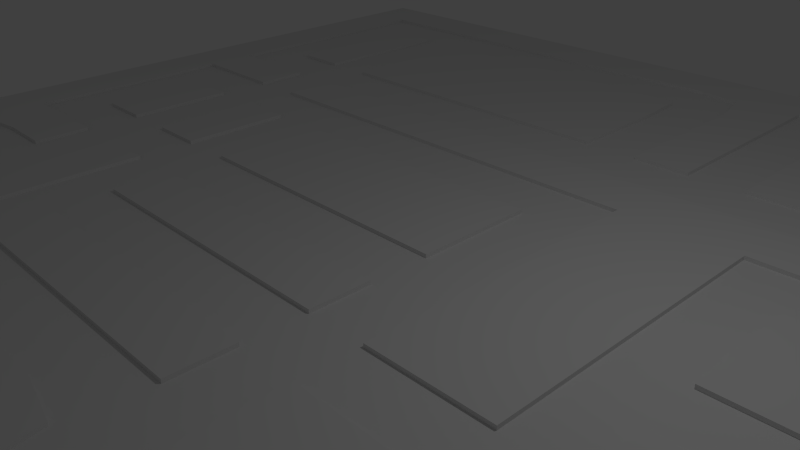 # Source: map.blend  (saved by Blender 2.76.0; exported with 4.5.12 LTS)
import bpy
from mathutils import Matrix  # noqa: F401  (used for matrix-valued properties, if any)

bpy.ops.wm.read_factory_settings(use_empty=True)
scene = bpy.context.scene
scene.name = 'Scene'

# ---- collections
col_collection_1 = bpy.data.collections.new('Collection 1'); scene.collection.children.link(col_collection_1)

# ---- materials (node trees are filled in below, after node groups)
mat_road_mat = bpy.data.materials.new('road Mat')
mat_road_mat.alpha_threshold = 0.0
mat_road_mat.use_transparent_shadow = False
mat_road_mat.roughness = 0.5
mat_road_mat.line_color = (0.0, 0.0, 0.0, 1.0)

# ---- material node trees

# ---- world
world_world = bpy.data.worlds.new('World'); scene.world = world_world
world_world.color = (0.05088, 0.05088, 0.05088)
world_world.use_sun_shadow = False
world_world.sun_shadow_jitter_overblur = 0.0
world_world.cycles.sampling_method = 'MANUAL'
world_world.cycles.sample_map_resolution = 256

# ---- cameras
cam_camera = bpy.data.cameras.new('Camera')
cam_camera.clip_end = 100.0
cam_camera.lens = 35.0
cam_camera.sensor_width = 32.0
cam_camera.sensor_height = 18.0
cam_camera.ortho_scale = 7.314
cam_camera.dof.focus_distance = 0.0
cam_camera.dof.aperture_fstop = 128.0

# ---- lights
light_lamp = bpy.data.lights.new('Lamp', 'POINT')
light_lamp.transmission_factor = 0.0
light_lamp.cutoff_distance = 30.0
light_lamp.energy = 100.0
light_lamp.shadow_buffer_clip_start = 1.001
light_lamp.shadow_soft_size = 0.1
light_lamp.shadow_maximum_resolution = 0.006
light_lamp.use_absolute_resolution = True
light_lamp.cycles.use_multiple_importance_sampling = False

# ---- meshes
me_cube = bpy.data.meshes.new('Cube')
me_cube.from_pydata([(10.0, -6.19, 0.0), (10.0, -7.143, 0.0), (10.0, -8.095, 0.0), (10.0, -9.048, 0.0), (10.0, 10.0, 0.0), (-10.0, 10.0, 0.0), (10.0, -10.0, 0.0), (-10.0, -10.0, 0.0), (10.0, -5.238, 0.0), (10.0, -4.286, 0.0), (10.0, -3.333, 0.0), (10.0, -2.381, 0.0), (10.0, -1.429, 0.0), (10.0, -0.4762, 0.0), (10.0, 0.4762, 0.0), (10.0, 1.429, 0.0), (10.0, 2.381, 0.0), (10.0, 3.333, 0.0), (10.0, 4.286, 0.0), (10.0, 5.238, 0.0), (10.0, 6.19, 0.0), (10.0, 7.143, 0.0), (10.0, 8.095, 0.0), (10.0, 9.048, 0.0), (-10.0, 9.048, 0.0), (-10.0, 8.095, 0.0), (-10.0, 7.143, 0.0), (-10.0, 6.19, 0.0), (-10.0, 5.238, 0.0), (-10.0, 4.286, 0.0), (-10.0, 3.333, 0.0), (-10.0, 2.381, 0.0), (-10.0, 1.429, 0.0), (-10.0, 0.4762, 0.0), (-10.0, -0.4762, 0.0), (-10.0, -1.429, 0.0), (-10.0, -2.381, 0.0), (-10.0, -3.333, 0.0), (-10.0, -4.286, 0.0), (-10.0, -5.238, 0.0), (-10.0, -6.19, 0.0), (-10.0, -7.143, 0.0), (-10.0, -8.095, 0.0), (-10.0, -9.048, 0.0), (9.048, 10.0, 0.0), (8.095, 10.0, 0.0), (7.143, 10.0, 0.0), (6.19, 10.0, 0.0), (5.238, 10.0, 0.0), (4.286, 10.0, 0.0), (3.333, 10.0, 0.0), (2.381, 10.0, 0.0), (1.429, 10.0, 0.0), (0.4762, 10.0, 0.0), (-0.4762, 10.0, 0.0), (-1.429, 10.0, 0.0), (-2.381, 10.0, 0.0), (-3.333, 10.0, 0.0), (-4.286, 10.0, 0.0), (-5.238, 10.0, 0.0), (-6.19, 10.0, 0.0), (-7.143, 10.0, 0.0), (-8.095, 10.0, 0.0), (-9.048, 10.0, 0.0), (-9.048, -10.0, 0.0), (-8.095, -10.0, 0.0), (-7.143, -10.0, 0.0), (-6.19, -10.0, 0.0), (-5.238, -10.0, 0.0), (-4.286, -10.0, 0.0), (-3.333, -10.0, 0.0), (-2.381, -10.0, 0.0), (-1.429, -10.0, 0.0), (-0.4762, -10.0, 0.0), (0.4762, -10.0, 0.0), (1.429, -10.0, 0.0), (2.381, -10.0, 0.0), (3.333, -10.0, 0.0), (4.286, -10.0, 0.0), (5.238, -10.0, 0.0), (6.19, -10.0, 0.0), (7.143, -10.0, 0.0), (8.095, -10.0, 0.0), (9.048, -10.0, 0.0), (9.048, -9.048, 0.0), (8.095, -9.048, 0.0), (7.143, -9.048, 0.0), (6.085, -8.856, 7.451e-09), (5.238, -9.048, 0.0), (4.286, -9.048, 0.0), (3.333, -9.048, 0.0), (2.381, -9.048, 0.0), (1.429, -9.048, 0.0), (0.4762, -9.048, 0.0), (-0.4762, -9.048, 0.0), (-1.429, -9.048, 0.0), (-2.381, -9.048, 0.0), (-3.333, -9.048, 0.0), (-4.286, -9.048, 0.0), (-5.238, -9.048, 0.0), (-6.19, -9.048, 0.0), (-7.143, -9.048, 0.0), (-8.095, -9.048, 0.0), (-9.048, -9.048, 0.0), (9.048, -8.095, 0.0), (8.095, -8.095, 0.0), (7.143, -8.095, 0.0), (6.19, -8.095, 0.0), (5.238, -8.095, 0.0), (4.286, -8.095, 0.0), (3.333, -8.095, 0.0), (2.381, -8.095, 0.0), (1.429, -8.095, 0.0), (0.4762, -8.095, 0.0), (-0.4762, -8.095, 0.0), (-1.429, -8.095, 0.0), (-2.381, -8.095, 0.0), (-3.333, -8.095, 0.0), (-4.286, -8.095, 0.0), (-5.238, -8.095, 0.0), (-6.19, -8.095, 0.0), (-7.143, -8.095, 0.0), (-8.095, -8.095, 0.0), (-9.048, -8.095, 0.0), (9.048, -7.143, 0.0), (8.095, -7.143, 0.0), (7.143, -7.143, 0.0), (6.19, -7.143, 0.0), (5.238, -7.143, 0.0), (4.286, -7.143, 0.0), (3.333, -7.143, 0.0), (2.381, -7.143, 0.0), (1.429, -7.143, 0.0), (0.4762, -7.143, 0.0), (-0.4762, -7.143, 0.0), (-1.429, -7.143, 0.0), (-2.381, -7.143, 0.0), (-3.333, -7.143, 0.0), (-4.286, -7.143, 0.0), (-5.238, -7.143, 0.0), (-6.19, -7.143, 0.0), (-7.143, -7.143, 0.0), (-8.095, -7.143, 0.0), (-9.048, -7.143, 0.0), (9.048, -6.19, 0.0), (8.095, -6.19, 0.0), (7.143, -6.19, 0.0), (6.19, -6.19, 0.0), (5.238, -6.19, 0.0), (4.286, -6.19, 0.0), (3.333, -6.19, 0.0), (2.381, -6.19, 0.0), (1.429, -6.19, 0.0), (0.3574, -6.059, 7.451e-09), (-0.4762, -6.19, 0.0), (-1.429, -6.19, 0.0), (-2.381, -6.19, 0.0), (-3.333, -6.19, 0.0), (-4.124, -6.007, 0.0), (-5.238, -6.19, 0.0), (-6.19, -6.19, 0.0), (-7.143, -6.19, 0.0), (-8.095, -6.19, 0.0), (-9.048, -6.19, 0.0), (9.048, -5.238, 0.0), (8.095, -5.238, 0.0), (7.143, -5.238, 0.0), (6.19, -5.238, 0.0), (5.238, -5.238, 0.0), (4.286, -5.238, 0.0), (3.333, -5.238, 0.0), (2.381, -5.238, 0.0), (1.429, -5.238, 0.0), (0.4762, -5.238, 0.0), (-0.4762, -5.238, 0.0), (-1.429, -5.238, 0.0), (-2.381, -5.238, 0.0), (-3.333, -5.238, 0.0), (-4.286, -5.238, 0.0), (-5.238, -5.238, 0.0), (-6.19, -5.238, 0.0), (-7.143, -5.238, 0.0), (-8.095, -5.238, 0.0), (-9.048, -5.238, 0.0), (9.048, -4.286, 0.0), (8.095, -4.286, 0.0), (7.143, -4.286, 0.0), (6.19, -4.286, 0.0), (5.238, -4.286, 0.0), (4.286, -4.286, 0.0), (3.333, -4.286, 0.0), (2.381, -4.286, 0.0), (1.429, -4.286, 0.0), (0.3168, -4.448, 7.451e-09), (-0.4762, -4.286, 0.0), (-1.429, -4.286, 0.0), (-2.381, -4.286, 0.0), (-3.333, -4.286, 0.0), (-4.106, -4.461, 0.0), (-5.238, -4.286, 0.0), (-6.19, -4.286, 0.0), (-7.143, -4.286, 0.0), (-8.095, -4.286, 0.0), (-9.048, -4.286, 0.0), (9.048, -3.333, 0.0), (8.095, -3.333, 0.0), (7.143, -3.333, 0.0), (6.19, -3.333, 0.0), (5.238, -3.333, 0.0), (4.286, -3.333, 0.0), (3.333, -3.333, 0.0), (2.381, -3.333, 0.0), (1.429, -3.333, 0.0), (0.4762, -3.333, 0.0), (-0.4762, -3.333, 0.0), (-1.429, -3.333, 0.0), (-2.381, -3.333, 0.0), (-3.333, -3.333, 0.0), (-4.286, -3.333, 0.0), (-5.238, -3.333, 0.0), (-6.19, -3.333, 0.0), (-7.143, -3.333, 0.0), (-8.095, -3.333, 0.0), (-9.048, -3.333, 0.0), (9.048, -2.381, 0.0), (8.095, -2.381, 0.0), (7.143, -2.381, 0.0), (6.19, -2.381, 0.0), (5.238, -2.381, 0.0), (4.286, -2.381, 0.0), (3.333, -2.381, 0.0), (2.381, -2.381, 0.0), (1.429, -2.381, 0.0), (0.4762, -2.381, 0.0), (-0.4762, -2.381, 0.0), (-1.429, -2.381, 0.0), (-2.381, -2.381, 0.0), (-3.333, -2.381, 0.0), (-4.286, -2.381, 0.0), (-5.238, -2.381, 0.0), (-6.19, -2.381, 0.0), (-7.143, -2.381, 0.0), (-8.095, -2.381, 0.0), (-9.048, -2.381, 0.0), (9.048, -1.429, 0.0), (8.095, -1.429, 0.0), (7.143, -1.429, 0.0), (6.19, -1.429, 0.0), (5.238, -1.429, 0.0), (4.286, -1.429, 0.0), (3.333, -1.429, 0.0), (2.381, -1.429, 0.0), (1.429, -1.429, 0.0), (0.4762, -1.429, 0.0), (-0.4762, -1.429, 0.0), (-1.429, -1.429, 0.0), (-2.381, -1.429, 0.0), (-3.333, -1.429, 0.0), (-4.286, -1.429, 0.0), (-5.238, -1.429, 0.0), (-6.19, -1.429, 0.0), (-7.143, -1.429, 0.0), (-8.095, -1.429, 0.0), (-8.876, -1.552, 0.0), (9.048, -0.4762, 0.0), (8.095, -0.4762, 0.0), (7.143, -0.4762, 0.0), (6.19, -0.4762, 0.0), (5.238, -0.4762, 0.0), (4.286, -0.4762, 0.0), (3.333, -0.4762, 0.0), (2.381, -0.4762, 0.0), (1.429, -0.4762, 0.0), (0.4762, -0.4762, 0.0), (-0.4762, -0.4762, 0.0), (-1.429, -0.4762, 0.0), (-2.381, -0.4762, 0.0), (-3.333, -0.4762, 0.0), (-4.286, -0.4762, 0.0), (-5.238, -0.4762, 0.0), (-6.19, -0.4762, 0.0), (-7.143, -0.4762, 0.0), (-8.095, -0.4762, 0.0), (-9.048, -0.4762, 0.0), (9.048, 0.4762, 0.0), (8.095, 0.4762, 0.0), (7.143, 0.4762, 0.0), (6.19, 0.4762, 0.0), (5.238, 0.4762, 0.0), (4.286, 0.4762, 0.0), (3.333, 0.4762, 0.0), (2.381, 0.4762, 0.0), (1.429, 0.4762, 0.0), (0.4762, 0.4762, 0.0), (-0.4762, 0.4762, 0.0), (-1.429, 0.4762, 0.0), (-2.381, 0.4762, 0.0), (-3.333, 0.4762, 0.0), (-4.286, 0.4762, 0.0), (-5.238, 0.4762, 0.0), (-6.19, 0.4762, 0.0), (-7.143, 0.4762, 0.0), (-8.095, 0.4762, 0.0), (-9.048, 0.4762, 0.0), (9.048, 1.429, 0.0), (8.095, 1.429, 0.0), (7.143, 1.429, 0.0), (6.19, 1.429, 0.0), (5.238, 1.429, 0.0), (4.286, 1.429, 0.0), (3.333, 1.429, 0.0), (2.381, 1.429, 0.0), (1.429, 1.429, 0.0), (0.4762, 1.429, 0.0), (-0.4762, 1.429, 0.0), (-1.429, 1.429, 0.0), (-2.381, 1.429, 0.0), (-3.333, 1.429, 0.0), (-4.286, 1.429, 0.0), (-5.238, 1.429, 0.0), (-6.19, 1.429, 0.0), (-7.143, 1.429, 0.0), (-8.095, 1.429, 0.0), (-9.048, 1.429, 0.0), (9.048, 2.381, 0.0), (8.095, 2.381, 0.0), (7.143, 2.381, 0.0), (6.19, 2.381, 0.0), (5.238, 2.381, 0.0), (4.286, 2.381, 0.0), (3.333, 2.381, 0.0), (2.381, 2.381, 0.0), (1.429, 2.381, 0.0), (0.4762, 2.381, 0.0), (-0.4762, 2.381, 0.0), (-1.429, 2.381, 0.0), (-2.381, 2.381, 0.0), (-3.333, 2.381, 0.0), (-4.286, 2.381, 0.0), (-5.238, 2.381, 0.0), (-6.19, 2.381, 0.0), (-7.143, 2.381, 0.0), (-8.095, 2.381, 0.0), (-9.048, 2.381, 0.0), (9.048, 3.333, 0.0), (8.095, 3.333, 0.0), (7.143, 3.333, 0.0), (6.19, 3.333, 0.0), (5.238, 3.333, 0.0), (4.286, 3.333, 0.0), (3.333, 3.333, 0.0), (2.381, 3.333, 0.0), (1.429, 3.333, 0.0), (0.4762, 3.333, 0.0), (-0.4762, 3.333, 0.0), (-1.429, 3.333, 0.0), (-2.381, 3.333, 0.0), (-3.333, 3.333, 0.0), (-4.286, 3.333, 0.0), (-5.238, 3.333, 0.0), (-6.19, 3.333, 0.0), (-7.143, 3.333, 0.0), (-8.095, 3.333, 0.0), (-9.048, 3.333, 0.0), (9.048, 4.286, 0.0), (8.095, 4.286, 0.0), (7.143, 4.286, 0.0), (6.19, 4.286, 0.0), (5.238, 4.286, 0.0), (4.286, 4.286, 0.0), (3.333, 4.286, 0.0), (2.381, 4.286, 0.0), (1.429, 4.286, 0.0), (0.4762, 4.286, 0.0), (-0.4762, 4.286, 0.0), (-1.429, 4.286, 0.0), (-2.381, 4.286, 0.0), (-3.333, 4.286, 0.0), (-4.286, 4.286, 0.0), (-5.238, 4.286, 0.0), (-6.19, 4.286, 0.0), (-7.143, 4.286, 0.0), (-8.095, 4.286, 0.0), (-9.048, 4.286, 0.0), (9.048, 5.238, 0.0), (8.095, 5.238, 0.0), (7.143, 5.238, 0.0), (6.19, 5.238, 0.0), (5.238, 5.238, 0.0), (4.286, 5.238, 0.0), (3.333, 5.238, 0.0), (2.381, 5.238, 0.0), (1.429, 5.238, 0.0), (0.4762, 5.238, 0.0), (-0.4762, 5.238, 0.0), (-1.429, 5.238, 0.0), (-2.381, 5.238, 0.0), (-3.333, 5.238, 0.0), (-4.286, 5.238, 0.0), (-5.238, 5.238, 0.0), (-6.19, 5.238, 0.0), (-7.143, 5.238, 0.0), (-8.095, 5.238, 0.0), (-9.048, 5.238, 0.0), (9.048, 6.19, 0.0), (8.095, 6.19, 0.0), (7.143, 6.19, 0.0), (6.19, 6.19, 0.0), (5.238, 6.19, 0.0), (4.286, 6.19, 0.0), (3.333, 6.19, 0.0), (2.381, 6.19, 0.0), (1.429, 6.19, 0.0), (0.4762, 6.19, 0.0), (-0.4762, 6.19, 0.0), (-1.429, 6.19, 0.0), (-2.381, 6.19, 0.0), (-3.333, 6.19, 0.0), (-4.286, 6.19, 0.0), (-5.238, 6.19, 0.0), (-6.19, 6.19, 0.0), (-7.143, 6.19, 0.0), (-8.095, 6.19, 0.0), (-9.048, 6.19, 0.0), (9.048, 7.143, 0.0), (8.095, 7.143, 0.0), (7.143, 7.143, 0.0), (6.19, 7.143, 0.0), (5.238, 7.143, 0.0), (4.286, 7.143, 0.0), (3.333, 7.143, 0.0), (2.381, 7.143, 0.0), (1.429, 7.143, 0.0), (0.4762, 7.143, 0.0), (-0.4762, 7.143, 0.0), (-1.429, 7.143, 0.0), (-2.381, 7.143, 0.0), (-3.333, 7.143, 0.0), (-4.286, 7.143, 0.0), (-5.238, 7.143, 0.0), (-6.19, 7.143, 0.0), (-7.143, 7.143, 0.0), (-8.095, 7.143, 0.0), (-9.048, 7.143, 0.0), (9.048, 8.095, 0.0), (8.095, 8.095, 0.0), (7.143, 8.095, 0.0), (6.19, 8.095, 0.0), (5.238, 8.095, 0.0), (4.286, 8.095, 0.0), (3.333, 8.095, 0.0), (2.381, 8.095, 0.0), (1.429, 8.095, 0.0), (0.4762, 8.095, 0.0), (-0.5408, 8.047, 0.0), (-1.429, 8.095, 0.0), (-2.381, 8.095, 0.0), (-3.333, 8.095, 0.0), (-4.286, 8.095, 0.0), (-5.238, 8.095, 0.0), (-6.19, 8.095, 0.0), (-7.143, 8.095, 0.0), (-8.095, 8.095, 0.0), (-9.048, 8.095, 0.0), (9.048, 9.048, 0.0), (8.095, 9.048, 0.0), (7.143, 9.048, 0.0), (6.19, 9.048, 0.0), (5.238, 9.048, 0.0), (4.286, 9.048, 0.0), (3.333, 9.048, 0.0), (2.381, 9.048, 0.0), (1.429, 9.048, 0.0), (0.3072, 8.88, 0.0), (-0.4762, 9.048, 0.0), (-1.429, 9.048, 0.0), (-2.381, 9.048, 0.0), (-3.333, 9.048, 0.0), (-4.286, 9.048, 0.0), (-5.238, 9.048, 0.0), (-6.19, 9.048, 0.0), (-7.143, 9.048, 0.0), (-8.095, 9.048, 0.0), (-9.048, 9.048, 0.0), (6.085, -8.856, -0.06162), (5.238, -9.048, -0.06162), (4.286, -9.048, -0.06162), (3.333, -9.048, -0.06162), (2.381, -9.048, -0.06162), (1.429, -9.048, -0.06162), (0.4762, -9.048, -0.06162), (-0.4762, -9.048, -0.06162), (-1.429, -9.048, -0.06162), (-2.381, -9.048, -0.06162), (-3.333, -9.048, -0.06162), (-4.286, -9.048, -0.06162), (-5.238, -9.048, -0.06162), (6.19, -8.095, -0.06162), (5.238, -8.095, -0.06162), (4.286, -8.095, -0.06162), (3.333, -8.095, -0.06162), (2.381, -8.095, -0.06162), (1.429, -8.095, -0.06162), (0.4762, -8.095, -0.06162), (-0.4762, -8.095, -0.06162), (-1.429, -8.095, -0.06162), (-2.381, -8.095, -0.06162), (-3.333, -8.095, -0.06162), (-4.286, -8.095, -0.06162), (-5.238, -8.095, -0.06162), (9.048, -7.143, -0.06162), (8.095, -7.143, -0.06162), (7.143, -7.143, -0.06162), (6.19, -7.143, -0.06162), (5.238, -7.143, -0.06162), (4.286, -7.143, -0.06162), (3.333, -7.143, -0.06162), (1.429, -7.143, -0.06162), (0.4762, -7.143, -0.06162), (-0.4762, -7.143, -0.06162), (-1.429, -7.143, -0.06162), (-2.381, -7.143, -0.06162), (-3.333, -7.143, -0.06162), (-4.286, -7.143, -0.06162), (-5.238, -7.143, -0.06162), (-6.19, -7.143, -0.06162), (-7.143, -7.143, -0.06162), (9.048, -6.19, -0.06162), (8.095, -6.19, -0.06162), (7.143, -6.19, -0.06162), (6.19, -6.19, -0.06162), (5.238, -6.19, -0.06162), (4.286, -6.19, -0.06162), (3.333, -6.19, -0.06162), (1.429, -6.19, -0.06162), (0.3574, -6.059, -0.06162), (-0.4762, -6.19, -0.06162), (-1.429, -6.19, -0.06162), (-2.381, -6.19, -0.06162), (-3.333, -6.19, -0.06162), (-4.124, -6.007, -0.06162), (-5.238, -6.19, -0.06162), (-6.19, -6.19, -0.06162), (-7.143, -6.19, -0.06162), (9.048, -5.238, -0.06162), (8.095, -5.238, -0.06162), (4.286, -5.238, -0.06162), (3.333, -5.238, -0.06162), (1.429, -5.238, -0.06162), (0.4762, -5.238, -0.06162), (-4.286, -5.238, -0.06162), (-5.238, -5.238, -0.06162), (-6.19, -5.238, -0.06162), (-7.143, -5.238, -0.06162), (-8.095, -5.238, -0.06162), (-9.048, -5.238, -0.06162), (9.048, -4.286, -0.06162), (8.095, -4.286, -0.06162), (7.143, -4.286, -0.06162), (6.19, -4.286, -0.06162), (5.238, -4.286, -0.06162), (4.286, -4.286, -0.06162), (3.333, -4.286, -0.06162), (1.429, -4.286, -0.06162), (0.3168, -4.448, -0.06162), (-0.4762, -4.286, -0.06162), (-1.429, -4.286, -0.06162), (-2.381, -4.286, -0.06162), (-3.333, -4.286, -0.06162), (-4.106, -4.461, -0.06162), (-5.238, -4.286, -0.06162), (-6.19, -4.286, -0.06162), (-7.143, -4.286, -0.06162), (-8.095, -4.286, -0.06162), (-9.048, -4.286, -0.06162), (9.048, -3.333, -0.06162), (8.095, -3.333, -0.06162), (7.143, -3.333, -0.06162), (6.19, -3.333, -0.06162), (5.238, -3.333, -0.06162), (4.286, -3.333, -0.06162), (3.333, -3.333, -0.06162), (1.429, -3.333, -0.06162), (0.4762, -3.333, -0.06162), (-0.4762, -3.333, -0.06162), (-1.429, -3.333, -0.06162), (-2.381, -3.333, -0.06162), (-3.333, -3.333, -0.06162), (-4.286, -3.333, -0.06162), (-5.238, -3.333, -0.06162), (-6.19, -3.333, -0.06162), (-7.143, -3.333, -0.06162), (-8.095, -3.333, -0.06162), (-9.048, -3.333, -0.06162), (9.048, -2.381, -0.06162), (8.095, -2.381, -0.06162), (7.143, -2.381, -0.06162), (6.19, -2.381, -0.06162), (5.238, -2.381, -0.06162), (4.286, -2.381, -0.06162), (3.333, -2.381, -0.06162), (2.381, -2.381, -0.06162), (1.429, -2.381, -0.06162), (0.4762, -2.381, -0.06162), (-0.4762, -2.381, -0.06162), (-1.429, -2.381, -0.06162), (-2.381, -2.381, -0.06162), (-3.333, -2.381, -0.06162), (-4.286, -2.381, -0.06162), (-5.238, -2.381, -0.06162), (-6.19, -2.381, -0.06162), (-7.143, -2.381, -0.06162), (-8.095, -2.381, -0.06162), (-9.048, -2.381, -0.06162), (9.048, -1.429, -0.06162), (8.095, -1.429, -0.06162), (7.143, -1.429, -0.06162), (6.19, -1.429, -0.06162), (5.238, -1.429, -0.06162), (4.286, -1.429, -0.06162), (3.333, -1.429, -0.06162), (2.381, -1.429, -0.06162), (1.429, -1.429, -0.06162), (0.4762, -1.429, -0.06162), (-0.4762, -1.429, -0.06162), (-1.429, -1.429, -0.06162), (-2.381, -1.429, -0.06162), (-3.333, -1.429, -0.06162), (-4.286, -1.429, -0.06162), (-5.238, -1.429, -0.06162), (-6.19, -1.429, -0.06162), (-7.143, -1.429, -0.06162), (-8.095, -1.429, -0.06162), (-8.876, -1.552, -0.06162), (9.048, -0.4762, -0.06162), (8.095, -0.4762, -0.06162), (7.143, -0.4762, -0.06162), (6.19, -0.4762, -0.06162), (5.238, -0.4762, -0.06162), (4.286, -0.4762, -0.06162), (3.333, -0.4762, -0.06162), (1.429, -0.4762, -0.06162), (0.4762, -0.4762, -0.06162), (-0.4762, -0.4762, -0.06162), (-1.429, -0.4762, -0.06162), (-2.381, -0.4762, -0.06162), (-3.333, -0.4762, -0.06162), (-4.286, -0.4762, -0.06162), (-5.238, -0.4762, -0.06162), (-6.19, -0.4762, -0.06162), (-7.143, -0.4762, -0.06162), (-8.095, -0.4762, -0.06162), (-9.048, -0.4762, -0.06162), (9.048, 0.4762, -0.06162), (8.095, 0.4762, -0.06162), (7.143, 0.4762, -0.06162), (6.19, 0.4762, -0.06162), (5.238, 0.4762, -0.06162), (4.286, 0.4762, -0.06162), (3.333, 0.4762, -0.06162), (1.429, 0.4762, -0.06162), (0.4762, 0.4762, -0.06162), (-0.4762, 0.4762, -0.06162), (-1.429, 0.4762, -0.06162), (-2.381, 0.4762, -0.06162), (-3.333, 0.4762, -0.06162), (-4.286, 0.4762, -0.06162), (-5.238, 0.4762, -0.06162), (-6.19, 0.4762, -0.06162), (-7.143, 0.4762, -0.06162), (-8.095, 0.4762, -0.06162), (-9.048, 0.4762, -0.06162), (9.048, 1.429, -0.06162), (8.095, 1.429, -0.06162), (4.286, 1.429, -0.06162), (3.333, 1.429, -0.06162), (1.429, 1.429, -0.06162), (0.4762, 1.429, -0.06162), (-4.286, 1.429, -0.06162), (-5.238, 1.429, -0.06162), (-6.19, 1.429, -0.06162), (-7.143, 1.429, -0.06162), (-8.095, 1.429, -0.06162), (-9.048, 1.429, -0.06162), (9.048, 2.381, -0.06162), (8.095, 2.381, -0.06162), (7.143, 2.381, -0.06162), (6.19, 2.381, -0.06162), (5.238, 2.381, -0.06162), (4.286, 2.381, -0.06162), (3.333, 2.381, -0.06162), (1.429, 2.381, -0.06162), (0.4762, 2.381, -0.06162), (-0.4762, 2.381, -0.06162), (-1.429, 2.381, -0.06162), (-2.381, 2.381, -0.06162), (-3.333, 2.381, -0.06162), (-4.286, 2.381, -0.06162), (-5.238, 2.381, -0.06162), (-6.19, 2.381, -0.06162), (-7.143, 2.381, -0.06162), (-8.095, 2.381, -0.06162), (-9.048, 2.381, -0.06162), (9.048, 3.333, -0.06162), (8.095, 3.333, -0.06162), (7.143, 3.333, -0.06162), (6.19, 3.333, -0.06162), (5.238, 3.333, -0.06162), (4.286, 3.333, -0.06162), (3.333, 3.333, -0.06162), (1.429, 3.333, -0.06162), (0.4762, 3.333, -0.06162), (-0.4762, 3.333, -0.06162), (-1.429, 3.333, -0.06162), (-2.381, 3.333, -0.06162), (-3.333, 3.333, -0.06162), (-4.286, 3.333, -0.06162), (-5.238, 3.333, -0.06162), (-6.19, 3.333, -0.06162), (-7.143, 3.333, -0.06162), (-8.095, 3.333, -0.06162), (-9.048, 3.333, -0.06162), (9.048, 4.286, -0.06162), (8.095, 4.286, -0.06162), (7.143, 4.286, -0.06162), (6.19, 4.286, -0.06162), (5.238, 4.286, -0.06162), (4.286, 4.286, -0.06162), (3.333, 4.286, -0.06162), (2.381, 4.286, -0.06162), (1.429, 4.286, -0.06162), (0.4762, 4.286, -0.06162), (-0.4762, 4.286, -0.06162), (-1.429, 4.286, -0.06162), (-2.381, 4.286, -0.06162), (-3.333, 4.286, -0.06162), (-4.286, 4.286, -0.06162), (-5.238, 4.286, -0.06162), (-6.19, 4.286, -0.06162), (-7.143, 4.286, -0.06162), (-8.095, 4.286, -0.06162), (-9.048, 4.286, -0.06162), (9.048, 5.238, -0.06162), (8.095, 5.238, -0.06162), (7.143, 5.238, -0.06162), (6.19, 5.238, -0.06162), (5.238, 5.238, -0.06162), (4.286, 5.238, -0.06162), (3.333, 5.238, -0.06162), (2.381, 5.238, -0.06162), (1.429, 5.238, -0.06162), (0.4762, 5.238, -0.06162), (-0.4762, 5.238, -0.06162), (-1.429, 5.238, -0.06162), (-2.381, 5.238, -0.06162), (-3.333, 5.238, -0.06162), (-4.286, 5.238, -0.06162), (-5.238, 5.238, -0.06162), (-6.19, 5.238, -0.06162), (-7.143, 5.238, -0.06162), (-8.095, 5.238, -0.06162), (-9.048, 5.238, -0.06162), (9.048, 6.19, -0.06162), (8.095, 6.19, -0.06162), (7.143, 6.19, -0.06162), (6.19, 6.19, -0.06162), (5.238, 6.19, -0.06162), (4.286, 6.19, -0.06162), (3.333, 6.19, -0.06162), (2.381, 6.19, -0.06162), (1.429, 6.19, -0.06162), (0.4762, 6.19, -0.06162), (-0.4762, 6.19, -0.06162), (-6.19, 6.19, -0.06162), (-7.143, 6.19, -0.06162), (-8.095, 6.19, -0.06162), (-9.048, 6.19, -0.06162), (9.048, 7.143, -0.06162), (8.095, 7.143, -0.06162), (7.143, 7.143, -0.06162), (6.19, 7.143, -0.06162), (5.238, 7.143, -0.06162), (4.286, 7.143, -0.06162), (3.333, 7.143, -0.06162), (2.381, 7.143, -0.06162), (1.429, 7.143, -0.06162), (0.4762, 7.143, -0.06162), (-0.4762, 7.143, -0.06162), (-6.19, 7.143, -0.06162), (-7.143, 7.143, -0.06162), (-8.095, 7.143, -0.06162), (-9.048, 7.143, -0.06162), (9.048, 8.095, -0.06162), (8.095, 8.095, -0.06162), (7.143, 8.095, -0.06162), (6.19, 8.095, -0.06162), (5.238, 8.095, -0.06162), (4.286, 8.095, -0.06162), (3.333, 8.095, -0.06162), (2.381, 8.095, -0.06162), (1.429, 8.095, -0.06162), (0.4762, 8.095, -0.06162), (-0.5408, 8.047, -0.06162), (-1.429, 8.095, -0.06162), (-2.381, 8.095, -0.06162), (-3.333, 8.095, -0.06162), (-4.286, 8.095, -0.06162), (-5.238, 8.095, -0.06162), (-6.19, 8.095, -0.06162), (-7.143, 8.095, -0.06162), (-8.095, 8.095, -0.06162), (-9.048, 8.095, -0.06162), (9.048, 9.048, -0.06162), (8.095, 9.048, -0.06162), (7.143, 9.048, -0.06162), (6.19, 9.048, -0.06162), (5.238, 9.048, -0.06162), (4.286, 9.048, -0.06162), (3.333, 9.048, -0.06162), (2.381, 9.048, -0.06162), (1.429, 9.048, -0.06162), (0.3072, 8.88, -0.06162), (-0.4762, 9.048, -0.06162), (-1.429, 9.048, -0.06162), (-2.381, 9.048, -0.06162), (-3.333, 9.048, -0.06162), (-4.286, 9.048, -0.06162), (-5.238, 9.048, -0.06162), (-6.19, 9.048, -0.06162), (-7.143, 9.048, -0.06162), (-8.095, 9.048, -0.06162), (-9.048, 9.048, -0.06162)], [], [(124, 1, 0, 144), (464, 23, 4, 44), (144, 0, 8, 164), (84, 3, 2, 104), (83, 6, 3, 84), (104, 2, 1, 124), (164, 8, 9, 184), (184, 9, 10, 204), (204, 10, 11, 224), (224, 11, 12, 244), (244, 12, 13, 264), (264, 13, 14, 284), (284, 14, 15, 304), (304, 15, 16, 324), (324, 16, 17, 344), (344, 17, 18, 364), (364, 18, 19, 384), (384, 19, 20, 404), (404, 20, 21, 424), (424, 21, 22, 444), (444, 22, 23, 464), (25, 463, 483, 24), (273, 253, 623, 642), (277, 276, 645, 646), (276, 275, 644, 645), (380, 379, 737, 738), (483, 463, 811, 831), (275, 274, 643, 644), (379, 378, 736, 737), (482, 483, 831, 830), (360, 380, 738, 718), (274, 273, 642, 643), (453, 452, 472, 473), (378, 377, 735, 736), (481, 482, 830, 829), (381, 361, 719, 739), (377, 376, 734, 735), (480, 481, 829, 828), (258, 278, 647, 628), (376, 375, 733, 734), (150, 130, 516, 533), (26, 443, 463, 25), (479, 480, 828, 827), (442, 441, 461, 462), (279, 259, 629, 648), (440, 439, 459, 460), (439, 438, 458, 459), (438, 437, 457, 458), (437, 436, 456, 457), (436, 435, 455, 456), (435, 434, 454, 455), (115, 135, 520, 505), (433, 432, 452, 453), (375, 374, 732, 733), (431, 430, 450, 451), (478, 479, 827, 826), (429, 428, 448, 449), (428, 427, 447, 448), (427, 426, 446, 447), (426, 425, 445, 446), (364, 384, 742, 722), (27, 423, 443, 26), (260, 280, 649, 630), (422, 421, 441, 442), (136, 116, 506, 521), (420, 419, 439, 440), (419, 418, 438, 439), (418, 417, 437, 438), (417, 416, 436, 437), (416, 415, 435, 436), (415, 414, 434, 435), (374, 373, 731, 732), (413, 412, 432, 433), (132, 152, 534, 517), (411, 410, 430, 431), (477, 478, 826, 825), (281, 261, 631, 650), (269, 268, 638, 639), (373, 372, 730, 731), (476, 477, 825, 824), (268, 267, 637, 638), (28, 403, 423, 27), (118, 138, 523, 508), (402, 401, 421, 422), (372, 371, 729, 730), (400, 399, 419, 420), (399, 398, 418, 419), (398, 397, 417, 418), (397, 396, 416, 417), (396, 395, 415, 416), (395, 394, 414, 415), (475, 476, 824, 823), (393, 392, 412, 413), (267, 266, 636, 637), (391, 390, 410, 411), (139, 119, 509, 524), (389, 388, 408, 409), (388, 387, 407, 408), (387, 386, 406, 407), (386, 385, 405, 406), (371, 370, 728, 729), (29, 383, 403, 28), (474, 475, 823, 822), (264, 284, 653, 634), (266, 265, 635, 636), (370, 369, 727, 728), (473, 474, 822, 821), (369, 368, 726, 727), (159, 160, 542, 541), (368, 367, 725, 726), (471, 472, 820, 819), (262, 263, 633, 632), (367, 366, 724, 725), (470, 471, 819, 818), (157, 158, 540, 539), (261, 262, 632, 631), (164, 184, 556, 544), (366, 365, 723, 724), (469, 470, 818, 817), (156, 157, 539, 538), (185, 165, 545, 557), (30, 363, 383, 29), (363, 362, 382, 383), (362, 361, 381, 382), (161, 141, 526, 543), (360, 359, 379, 380), (359, 358, 378, 379), (358, 357, 377, 378), (357, 356, 376, 377), (356, 355, 375, 376), (355, 354, 374, 375), (354, 353, 373, 374), (353, 352, 372, 373), (352, 351, 371, 372), (351, 350, 370, 371), (350, 349, 369, 370), (349, 348, 368, 369), (348, 347, 367, 368), (347, 346, 366, 367), (346, 345, 365, 366), (468, 469, 817, 816), (31, 343, 363, 30), (155, 156, 538, 537), (290, 270, 640, 659), (467, 468, 816, 815), (154, 155, 537, 536), (362, 363, 721, 720), (466, 467, 815, 814), (153, 154, 536, 535), (272, 292, 660, 641), (257, 258, 628, 627), (361, 362, 720, 719), (465, 466, 814, 813), (332, 331, 351, 352), (331, 330, 350, 351), (256, 257, 627, 626), (169, 189, 561, 546), (464, 465, 813, 812), (255, 256, 626, 625), (190, 170, 547, 562), (359, 360, 718, 717), (32, 323, 343, 31), (254, 255, 625, 624), (322, 321, 341, 342), (358, 359, 717, 716), (320, 319, 339, 340), (253, 254, 624, 623), (318, 317, 337, 338), (317, 316, 336, 337), (316, 315, 335, 336), (315, 314, 334, 335), (314, 313, 333, 334), (172, 192, 563, 548), (312, 311, 331, 332), (311, 310, 330, 331), (357, 358, 716, 715), (309, 308, 328, 329), (308, 307, 327, 328), (307, 306, 326, 327), (306, 305, 325, 326), (462, 461, 809, 810), (33, 303, 323, 32), (148, 149, 532, 531), (302, 301, 321, 322), (193, 173, 549, 564), (300, 299, 319, 320), (356, 357, 715, 714), (298, 297, 317, 318), (297, 296, 316, 317), (296, 295, 315, 316), (295, 294, 314, 315), (294, 293, 313, 314), (147, 148, 531, 530), (292, 291, 311, 312), (291, 290, 310, 311), (251, 252, 622, 621), (289, 288, 308, 309), (288, 287, 307, 308), (287, 286, 306, 307), (286, 285, 305, 306), (355, 356, 714, 713), (34, 283, 303, 33), (460, 459, 807, 808), (403, 383, 741, 761), (146, 147, 530, 529), (250, 251, 621, 620), (354, 355, 713, 712), (459, 458, 806, 807), (384, 404, 762, 742), (145, 146, 529, 528), (353, 354, 712, 711), (458, 457, 805, 806), (405, 385, 743, 763), (272, 271, 291, 292), (271, 270, 290, 291), (248, 249, 619, 618), (352, 353, 711, 710), (457, 456, 804, 805), (247, 248, 618, 617), (178, 198, 569, 550), (456, 455, 803, 804), (35, 263, 283, 34), (263, 262, 282, 283), (262, 261, 281, 282), (303, 283, 652, 671), (260, 259, 279, 280), (246, 247, 617, 616), (258, 257, 277, 278), (257, 256, 276, 277), (256, 255, 275, 276), (255, 254, 274, 275), (254, 253, 273, 274), (199, 179, 551, 570), (252, 251, 271, 272), (251, 250, 270, 271), (455, 454, 802, 803), (249, 248, 268, 269), (248, 247, 267, 268), (247, 246, 266, 267), (246, 245, 265, 266), (284, 304, 672, 653), (36, 243, 263, 35), (245, 246, 616, 615), (180, 200, 571, 552), (349, 350, 709, 708), (240, 239, 259, 260), (389, 409, 767, 747), (141, 140, 525, 526), (305, 285, 654, 673), (201, 181, 553, 572), (348, 349, 708, 707), (410, 390, 748, 768), (140, 139, 524, 525), (182, 202, 573, 554), (347, 348, 707, 706), (391, 411, 769, 749), (203, 183, 555, 574), (346, 347, 706, 705), (451, 450, 798, 799), (412, 392, 750, 770), (138, 137, 522, 523), (37, 223, 243, 36), (242, 241, 611, 612), (222, 221, 241, 242), (184, 204, 575, 556), (220, 219, 239, 240), (345, 346, 705, 704), (218, 217, 237, 238), (217, 216, 236, 237), (216, 215, 235, 236), (215, 214, 234, 235), (214, 213, 233, 234), (393, 413, 771, 751), (212, 211, 231, 232), (211, 210, 230, 231), (137, 136, 521, 522), (209, 208, 228, 229), (208, 207, 227, 228), (207, 206, 226, 227), (206, 205, 225, 226), (289, 309, 674, 658), (38, 203, 223, 37), (449, 448, 796, 797), (202, 201, 221, 222), (414, 394, 752, 772), (200, 199, 219, 220), (310, 290, 659, 675), (448, 447, 795, 796), (135, 134, 519, 520), (447, 446, 794, 795), (134, 133, 518, 519), (292, 312, 676, 660), (238, 237, 607, 608), (192, 191, 211, 212), (191, 190, 210, 211), (342, 341, 700, 701), (144, 164, 544, 527), (446, 445, 793, 794), (133, 132, 517, 518), (313, 293, 661, 677), (237, 236, 606, 607), (39, 183, 203, 38), (165, 145, 528, 545), (182, 181, 201, 202), (236, 235, 605, 606), (180, 179, 199, 200), (210, 190, 562, 581), (178, 177, 197, 198), (177, 176, 196, 197), (176, 175, 195, 196), (175, 174, 194, 195), (174, 173, 193, 194), (340, 339, 698, 699), (172, 171, 191, 192), (171, 170, 190, 191), (235, 234, 604, 605), (169, 168, 188, 189), (168, 167, 187, 188), (167, 166, 186, 187), (166, 165, 185, 186), (400, 420, 773, 758), (42, 123, 143, 41), (123, 122, 142, 143), (122, 121, 141, 142), (121, 120, 140, 141), (120, 119, 139, 140), (130, 129, 515, 516), (118, 117, 137, 138), (117, 116, 136, 137), (234, 233, 603, 604), (115, 114, 134, 135), (114, 113, 133, 134), (113, 112, 132, 133), (112, 111, 131, 132), (111, 110, 130, 131), (110, 109, 129, 130), (109, 108, 128, 129), (192, 212, 582, 563), (107, 106, 126, 127), (106, 105, 125, 126), (105, 104, 124, 125), (7, 64, 103, 43), (64, 65, 102, 103), (65, 66, 101, 102), (66, 67, 100, 101), (67, 68, 99, 100), (68, 69, 98, 99), (69, 70, 97, 98), (70, 71, 96, 97), (71, 72, 95, 96), (72, 73, 94, 95), (73, 74, 93, 94), (74, 75, 92, 93), (75, 76, 91, 92), (76, 77, 90, 91), (77, 78, 89, 90), (78, 79, 88, 89), (79, 80, 87, 88), (80, 81, 86, 87), (81, 82, 85, 86), (82, 83, 84, 85), (43, 103, 123, 42), (103, 102, 122, 123), (102, 101, 121, 122), (101, 100, 120, 121), (100, 99, 119, 120), (338, 337, 696, 697), (421, 401, 759, 774), (129, 128, 514, 515), (337, 336, 695, 696), (149, 169, 546, 532), (402, 422, 775, 760), (298, 318, 678, 666), (232, 231, 601, 602), (336, 335, 694, 695), (170, 150, 533, 547), (423, 403, 761, 776), (127, 126, 512, 513), (87, 86, 106, 107), (86, 85, 105, 106), (85, 84, 104, 105), (40, 163, 183, 39), (163, 162, 182, 183), (162, 161, 181, 182), (319, 299, 667, 679), (160, 159, 179, 180), (231, 230, 600, 601), (158, 157, 177, 178), (157, 156, 176, 177), (156, 155, 175, 176), (155, 154, 174, 175), (154, 153, 173, 174), (335, 334, 693, 694), (152, 151, 171, 172), (151, 150, 170, 171), (404, 424, 777, 762), (149, 148, 168, 169), (148, 147, 167, 168), (147, 146, 166, 167), (146, 145, 165, 166), (126, 125, 511, 512), (24, 483, 63, 5), (483, 482, 62, 63), (482, 481, 61, 62), (481, 480, 60, 61), (480, 479, 59, 60), (479, 478, 58, 59), (478, 477, 57, 58), (477, 476, 56, 57), (476, 475, 55, 56), (475, 474, 54, 55), (474, 473, 53, 54), (473, 472, 52, 53), (472, 471, 51, 52), (471, 470, 50, 51), (470, 469, 49, 50), (469, 468, 48, 49), (468, 467, 47, 48), (467, 466, 46, 47), (466, 465, 45, 46), (465, 464, 44, 45), (41, 143, 163, 40), (143, 142, 162, 163), (142, 141, 161, 162), (300, 320, 680, 668), (334, 333, 692, 693), (152, 172, 548, 534), (125, 124, 510, 511), (321, 301, 669, 681), (229, 228, 598, 599), (173, 153, 535, 549), (302, 322, 682, 670), (228, 227, 597, 598), (132, 131, 151, 152), (131, 130, 150, 151), (323, 303, 671, 683), (227, 226, 596, 597), (219, 199, 570, 589), (304, 324, 684, 672), (226, 225, 595, 596), (200, 220, 590, 571), (811, 810, 830, 831), (810, 809, 829, 830), (809, 808, 828, 829), (808, 807, 827, 828), (807, 806, 826, 827), (806, 805, 825, 826), (805, 804, 824, 825), (804, 803, 823, 824), (803, 802, 822, 823), (802, 801, 821, 822), (800, 799, 819, 820), (799, 798, 818, 819), (798, 797, 817, 818), (797, 796, 816, 817), (796, 795, 815, 816), (795, 794, 814, 815), (794, 793, 813, 814), (793, 792, 812, 813), (791, 790, 810, 811), (789, 788, 808, 809), (787, 786, 801, 802), (785, 784, 799, 800), (783, 782, 797, 798), (778, 777, 792, 793), (776, 775, 790, 791), (774, 773, 788, 789), (772, 771, 786, 787), (770, 769, 784, 785), (768, 767, 782, 783), (767, 766, 781, 782), (766, 765, 780, 781), (765, 764, 779, 780), (764, 763, 778, 779), (763, 762, 777, 778), (761, 760, 775, 776), (759, 758, 773, 774), (752, 751, 771, 772), (750, 749, 769, 770), (748, 747, 767, 768), (743, 742, 762, 763), (741, 740, 760, 761), (740, 739, 759, 760), (739, 738, 758, 759), (738, 737, 757, 758), (737, 736, 756, 757), (736, 735, 755, 756), (735, 734, 754, 755), (734, 733, 753, 754), (733, 732, 752, 753), (732, 731, 751, 752), (731, 730, 750, 751), (730, 729, 749, 750), (729, 728, 748, 749), (728, 727, 747, 748), (727, 726, 746, 747), (726, 725, 745, 746), (725, 724, 744, 745), (724, 723, 743, 744), (723, 722, 742, 743), (719, 718, 738, 739), (704, 703, 722, 723), (702, 701, 720, 721), (701, 700, 719, 720), (700, 699, 718, 719), (699, 698, 717, 718), (698, 697, 716, 717), (697, 696, 715, 716), (696, 695, 714, 715), (695, 694, 713, 714), (694, 693, 712, 713), (693, 692, 711, 712), (692, 691, 710, 711), (690, 689, 708, 709), (689, 688, 707, 708), (688, 687, 706, 707), (687, 686, 705, 706), (686, 685, 704, 705), (685, 684, 703, 704), (683, 682, 701, 702), (681, 680, 699, 700), (679, 678, 697, 698), (677, 676, 691, 692), (675, 674, 689, 690), (673, 672, 684, 685), (671, 670, 682, 683), (669, 668, 680, 681), (667, 666, 678, 679), (661, 660, 676, 677), (659, 658, 674, 675), (654, 653, 672, 673), (652, 651, 670, 671), (651, 650, 669, 670), (650, 649, 668, 669), (649, 648, 667, 668), (648, 647, 666, 667), (647, 646, 665, 666), (646, 645, 664, 665), (645, 644, 663, 664), (644, 643, 662, 663), (643, 642, 661, 662), (642, 641, 660, 661), (640, 639, 658, 659), (639, 638, 657, 658), (638, 637, 656, 657), (637, 636, 655, 656), (636, 635, 654, 655), (635, 634, 653, 654), (631, 630, 649, 650), (629, 628, 647, 648), (623, 622, 641, 642), (620, 619, 639, 640), (615, 614, 634, 635), (613, 612, 632, 633), (612, 611, 631, 632), (611, 610, 630, 631), (609, 608, 628, 629), (608, 607, 627, 628), (607, 606, 626, 627), (606, 605, 625, 626), (605, 604, 624, 625), (604, 603, 623, 624), (603, 602, 622, 623), (602, 601, 621, 622), (601, 600, 620, 621), (600, 599, 619, 620), (599, 598, 618, 619), (598, 597, 617, 618), (597, 596, 616, 617), (596, 595, 615, 616), (595, 594, 614, 615), (593, 592, 612, 613), (591, 590, 610, 611), (589, 588, 608, 609), (583, 582, 602, 603), (581, 580, 599, 600), (576, 575, 594, 595), (574, 573, 592, 593), (572, 571, 590, 591), (570, 569, 588, 589), (569, 568, 587, 588), (568, 567, 586, 587), (567, 566, 585, 586), (566, 565, 584, 585), (565, 564, 583, 584), (564, 563, 582, 583), (562, 561, 580, 581), (561, 560, 579, 580), (560, 559, 578, 579), (559, 558, 577, 578), (558, 557, 576, 577), (557, 556, 575, 576), (555, 554, 573, 574), (553, 552, 571, 572), (551, 550, 569, 570), (549, 548, 563, 564), (547, 546, 561, 562), (545, 544, 556, 557), (509, 508, 523, 524), (506, 505, 520, 521), (498, 497, 513, 514), (496, 495, 508, 509), (495, 494, 507, 508), (494, 493, 506, 507), (493, 492, 505, 506), (492, 491, 504, 505), (491, 490, 503, 504), (490, 489, 502, 503), (489, 488, 501, 502), (488, 487, 500, 501), (487, 486, 499, 500), (486, 485, 498, 499), (485, 484, 497, 498), (543, 542, 552, 553), (541, 540, 550, 551), (535, 534, 548, 549), (533, 532, 546, 547), (528, 527, 544, 545), (526, 525, 542, 543), (525, 524, 541, 542), (524, 523, 540, 541), (523, 522, 539, 540), (522, 521, 538, 539), (521, 520, 537, 538), (520, 519, 536, 537), (519, 518, 535, 536), (518, 517, 534, 535), (516, 515, 532, 533), (515, 514, 531, 532), (514, 513, 530, 531), (513, 512, 529, 530), (512, 511, 528, 529), (511, 510, 527, 528), (124, 144, 527, 510), (382, 381, 739, 740), (128, 108, 498, 514), (278, 277, 646, 647), (252, 272, 641, 622), (383, 382, 740, 741), (107, 127, 513, 497), (280, 279, 648, 649), (270, 250, 620, 640), (249, 269, 639, 619), (385, 386, 744, 743), (282, 281, 650, 651), (386, 387, 745, 744), (283, 282, 651, 652), (387, 388, 746, 745), (388, 389, 747, 746), (265, 245, 615, 635), (453, 473, 821, 801), (285, 286, 655, 654), (244, 264, 634, 614), (472, 452, 800, 820), (390, 391, 749, 748), (286, 287, 656, 655), (263, 243, 613, 633), (183, 182, 554, 555), (287, 288, 657, 656), (392, 393, 751, 750), (288, 289, 658, 657), (365, 345, 704, 723), (240, 260, 630, 610), (186, 185, 557, 558), (344, 364, 722, 703), (394, 395, 753, 752), (259, 239, 609, 629), (187, 186, 558, 559), (363, 343, 702, 721), (395, 396, 754, 753), (188, 187, 559, 560), (396, 397, 755, 754), (189, 188, 560, 561), (397, 398, 756, 755), (293, 294, 662, 661), (444, 464, 812, 792), (398, 399, 757, 756), (294, 295, 663, 662), (463, 443, 791, 811), (399, 400, 758, 757), (295, 296, 664, 663), (88, 87, 484, 485), (442, 462, 810, 790), (296, 297, 665, 664), (89, 88, 485, 486), (461, 441, 789, 809), (401, 402, 760, 759), (297, 298, 666, 665), (194, 193, 564, 565), (90, 89, 486, 487), (440, 460, 808, 788), (195, 194, 565, 566), (91, 90, 487, 488), (299, 300, 668, 667), (196, 195, 566, 567), (92, 91, 488, 489), (197, 196, 567, 568), (93, 92, 489, 490), (406, 405, 763, 764), (301, 302, 670, 669), (198, 197, 568, 569), (332, 352, 710, 691), (94, 93, 490, 491), (407, 406, 764, 765), (95, 94, 491, 492), (408, 407, 765, 766), (350, 330, 690, 709), (96, 95, 492, 493), (454, 434, 787, 802), (409, 408, 766, 767), (97, 96, 493, 494), (433, 453, 801, 786), (224, 244, 614, 594), (98, 97, 494, 495), (452, 432, 785, 800), (119, 99, 496, 509), (243, 223, 593, 613), (99, 98, 495, 496), (431, 451, 799, 784), (222, 242, 612, 592), (450, 430, 783, 798), (241, 221, 591, 611), (429, 449, 797, 782), (220, 240, 610, 590), (205, 206, 577, 576), (324, 344, 703, 684), (239, 219, 589, 609), (206, 207, 578, 577), (343, 323, 683, 702), (218, 238, 608, 588), (207, 208, 579, 578), (322, 342, 701, 682), (208, 209, 580, 579), (341, 321, 681, 700), (445, 425, 778, 793), (320, 340, 699, 680), (424, 444, 792, 777), (339, 319, 679, 698), (443, 423, 776, 791), (318, 338, 697, 678), (422, 442, 790, 775), (233, 213, 583, 603), (108, 109, 499, 498), (441, 421, 774, 789), (212, 232, 602, 582), (213, 214, 584, 583), (109, 110, 500, 499), (420, 440, 788, 773), (87, 107, 497, 484), (214, 215, 585, 584), (110, 111, 501, 500), (230, 210, 581, 600), (215, 216, 586, 585), (111, 112, 502, 501), (209, 229, 599, 580), (216, 217, 587, 586), (333, 313, 677, 692), (112, 113, 503, 502), (425, 426, 779, 778), (217, 218, 588, 587), (312, 332, 691, 676), (113, 114, 504, 503), (426, 427, 780, 779), (114, 115, 505, 504), (427, 428, 781, 780), (330, 310, 675, 690), (434, 414, 772, 787), (428, 429, 782, 781), (181, 161, 543, 553), (225, 205, 576, 595), (309, 329, 689, 674), (116, 117, 507, 506), (413, 433, 786, 771), (160, 180, 552, 542), (326, 325, 685, 686), (204, 224, 594, 575), (117, 118, 508, 507), (432, 412, 770, 785), (179, 159, 541, 551), (327, 326, 686, 687), (223, 203, 574, 593), (411, 431, 784, 769), (158, 178, 550, 540), (328, 327, 687, 688), (202, 222, 592, 573), (430, 410, 768, 783), (329, 328, 688, 689), (221, 201, 572, 591), (325, 305, 673, 685)])
_uv = me_cube.uv_layers.new(name='UVMap')
_uv.uv.foreach_set('vector', [0.9074, 0.1553, 0.9507, 0.1492, 0.9562, 0.1889, 0.9158, 0.192, 0.9439, 0.9094, 0.9919, 0.9021, 0.9999, 0.9497, 0.9524, 0.9576, 0.9158, 0.192, 0.9562, 0.1889, 0.9603, 0.2326, 0.9178, 0.2349, 0.912, 0.06948, 0.9521, 0.07126, 0.9501, 0.1114, 0.9108, 0.1108, 0.9139, 0.02868, 0.9542, 0.03078, 0.9521, 0.07126, 0.912, 0.06948, 0.9108, 0.1108, 0.9501, 0.1114, 0.9507, 0.1492, 0.9074, 0.1553, 0.9178, 0.2349, 0.9603, 0.2326, 0.9618, 0.277, 0.9178, 0.278, 0.9178, 0.278, 0.9618, 0.277, 0.9626, 0.3215, 0.9182, 0.3225, 0.9182, 0.3225, 0.9626, 0.3215, 0.9635, 0.3655, 0.9191, 0.3666, 0.9191, 0.3666, 0.9635, 0.3655, 0.965, 0.41, 0.9203, 0.4116, 0.9203, 0.4116, 0.965, 0.41, 0.9668, 0.4542, 0.922, 0.456, 0.922, 0.456, 0.9668, 0.4542, 0.9691, 0.4992, 0.9239, 0.5013, 0.9239, 0.5013, 0.9691, 0.4992, 0.9711, 0.5446, 0.9264, 0.5462, 0.9264, 0.5462, 0.9711, 0.5446, 0.9722, 0.5899, 0.927, 0.5911, 0.927, 0.5911, 0.9722, 0.5899, 0.9734, 0.6349, 0.9283, 0.6367, 0.9283, 0.6367, 0.9734, 0.6349, 0.9752, 0.6794, 0.9302, 0.6814, 0.9302, 0.6814, 0.9752, 0.6794, 0.9778, 0.7242, 0.9326, 0.7271, 0.9326, 0.7271, 0.9778, 0.7242, 0.9809, 0.7688, 0.9358, 0.7722, 0.9358, 0.7722, 0.9809, 0.7688, 0.9847, 0.814, 0.9398, 0.818, 0.9398, 0.818, 0.9847, 0.814, 0.9881, 0.8586, 0.9444, 0.8618, 0.9444, 0.8618, 0.9881, 0.8586, 0.9919, 0.9021, 0.9439, 0.9094, 0.05219, 0.8825, 0.08925, 0.8788, 0.09664, 0.9124, 0.05876, 0.9181, 0.5148, 0.4696, 0.5137, 0.4333, 0.5158, 0.431, 0.5181, 0.4721, 0.3441, 0.477, 0.3869, 0.4753, 0.3869, 0.4781, 0.3441, 0.4795, 0.3869, 0.4753, 0.43, 0.4744, 0.43, 0.4772, 0.3869, 0.4781, 0.2213, 0.701, 0.2604, 0.7051, 0.2603, 0.7076, 0.2194, 0.7033, 0.09664, 0.9124, 0.08925, 0.8788, 0.09198, 0.8785, 0.09845, 0.9104, 0.43, 0.4744, 0.474, 0.4743, 0.4742, 0.4775, 0.43, 0.4772, 0.2604, 0.7051, 0.303, 0.7034, 0.3031, 0.7062, 0.2603, 0.7076, 0.132, 0.9192, 0.09664, 0.9124, 0.09845, 0.9104, 0.1322, 0.9171, 0.2185, 0.6662, 0.2213, 0.701, 0.2194, 0.7033, 0.2152, 0.664, 0.474, 0.4743, 0.5148, 0.4696, 0.5181, 0.4721, 0.4742, 0.4775, 0.5276, 0.8769, 0.5689, 0.878, 0.5742, 0.9163, 0.5242, 0.9216, 0.303, 0.7034, 0.3467, 0.7027, 0.3467, 0.7055, 0.3031, 0.7062, 0.1695, 0.9213, 0.132, 0.9192, 0.1322, 0.9171, 0.1696, 0.9188, 0.1712, 0.707, 0.168, 0.6739, 0.1698, 0.6717, 0.1744, 0.7092, 0.3467, 0.7027, 0.3902, 0.7024, 0.3902, 0.7053, 0.3467, 0.7055, 0.211, 0.9243, 0.1695, 0.9213, 0.1696, 0.9188, 0.2113, 0.9216, 0.3023, 0.4367, 0.3043, 0.4725, 0.3022, 0.4748, 0.299, 0.4343, 0.3902, 0.7024, 0.4339, 0.7025, 0.4339, 0.7054, 0.3902, 0.7053, 0.6504, 0.1988, 0.6563, 0.154, 0.6588, 0.1564, 0.6529, 0.1989, 0.04681, 0.8413, 0.0866, 0.8385, 0.08925, 0.8788, 0.05219, 0.8825, 0.2546, 0.9294, 0.211, 0.9243, 0.2113, 0.9216, 0.2549, 0.9265, 0.1306, 0.8373, 0.1749, 0.8362, 0.1699, 0.8754, 0.137, 0.8728, 0.2509, 0.4801, 0.2544, 0.4364, 0.2571, 0.4364, 0.2534, 0.4823, 0.2166, 0.8367, 0.2602, 0.8375, 0.2593, 0.8819, 0.2207, 0.8726, 0.2602, 0.8375, 0.303, 0.8388, 0.3015, 0.8836, 0.2593, 0.8819, 0.303, 0.8388, 0.3467, 0.8395, 0.3459, 0.8845, 0.3015, 0.8836, 0.3467, 0.8395, 0.3908, 0.8395, 0.3906, 0.8849, 0.3459, 0.8845, 0.3908, 0.8395, 0.4353, 0.8386, 0.4362, 0.8842, 0.3906, 0.8849, 0.4353, 0.8386, 0.4806, 0.8362, 0.476, 0.878, 0.4362, 0.8842, 0.4261, 0.1043, 0.4278, 0.1413, 0.4256, 0.1436, 0.4227, 0.1018, 0.5264, 0.8352, 0.5691, 0.8344, 0.5689, 0.878, 0.5276, 0.8769, 0.4339, 0.7025, 0.4788, 0.7029, 0.4788, 0.7058, 0.4339, 0.7054, 0.6164, 0.8336, 0.6657, 0.8329, 0.659, 0.876, 0.6225, 0.8729, 0.2991, 0.9333, 0.2546, 0.9294, 0.2549, 0.9265, 0.2993, 0.9303, 0.713, 0.8354, 0.755, 0.8312, 0.7555, 0.8807, 0.7128, 0.8729, 0.755, 0.8312, 0.8007, 0.8303, 0.801, 0.8797, 0.7555, 0.8807, 0.8007, 0.8303, 0.8449, 0.8274, 0.8486, 0.8768, 0.801, 0.8797, 0.8449, 0.8274, 0.8866, 0.8297, 0.8913, 0.8672, 0.8486, 0.8768, 0.9302, 0.6814, 0.9326, 0.7271, 0.9297, 0.7273, 0.9273, 0.6815, 0.04546, 0.7984, 0.08555, 0.798, 0.0866, 0.8385, 0.04681, 0.8413, 0.2054, 0.4409, 0.2143, 0.4799, 0.2121, 0.4831, 0.2022, 0.4414, 0.1296, 0.7977, 0.1743, 0.7958, 0.1749, 0.8362, 0.1306, 0.8373, 0.3739, 0.1474, 0.372, 0.1094, 0.3742, 0.1069, 0.3773, 0.1497, 0.2165, 0.7955, 0.2602, 0.7947, 0.2602, 0.8375, 0.2166, 0.8367, 0.2602, 0.7947, 0.3036, 0.7949, 0.303, 0.8388, 0.2602, 0.8375, 0.3036, 0.7949, 0.3471, 0.7951, 0.3467, 0.8395, 0.303, 0.8388, 0.3471, 0.7951, 0.3907, 0.7951, 0.3908, 0.8395, 0.3467, 0.8395, 0.3907, 0.7951, 0.4342, 0.795, 0.4353, 0.8386, 0.3908, 0.8395, 0.4342, 0.795, 0.4794, 0.7939, 0.4806, 0.8362, 0.4353, 0.8386, 0.4788, 0.7029, 0.524, 0.7009, 0.5242, 0.7038, 0.4788, 0.7058, 0.5241, 0.793, 0.5696, 0.7902, 0.5691, 0.8344, 0.5264, 0.8352, 0.5575, 0.156, 0.5641, 0.1966, 0.5609, 0.1968, 0.5552, 0.1584, 0.6151, 0.7895, 0.6647, 0.7874, 0.6657, 0.8329, 0.6164, 0.8336, 0.3449, 0.9355, 0.2991, 0.9333, 0.2993, 0.9303, 0.345, 0.9325, 0.16, 0.4877, 0.1545, 0.4519, 0.1564, 0.4495, 0.1636, 0.4899, 0.7056, 0.4593, 0.7453, 0.4637, 0.7452, 0.4661, 0.7036, 0.4616, 0.524, 0.7009, 0.5681, 0.6975, 0.5683, 0.7004, 0.5242, 0.7038, 0.3914, 0.9359, 0.3449, 0.9355, 0.345, 0.9325, 0.3913, 0.9329, 0.7453, 0.4637, 0.7875, 0.4622, 0.7876, 0.465, 0.7452, 0.4661, 0.04758, 0.7573, 0.08607, 0.7591, 0.08555, 0.798, 0.04546, 0.7984, 0.2864, 0.1122, 0.2886, 0.1501, 0.2864, 0.1526, 0.2829, 0.11, 0.1351, 0.7588, 0.1688, 0.7598, 0.1743, 0.7958, 0.1296, 0.7977, 0.5681, 0.6975, 0.6156, 0.6945, 0.6157, 0.6975, 0.5683, 0.7004, 0.221, 0.7544, 0.2601, 0.7505, 0.2602, 0.7947, 0.2165, 0.7955, 0.2601, 0.7505, 0.3039, 0.7509, 0.3036, 0.7949, 0.2602, 0.7947, 0.3039, 0.7509, 0.3472, 0.7511, 0.3471, 0.7951, 0.3036, 0.7949, 0.3472, 0.7511, 0.3907, 0.7506, 0.3907, 0.7951, 0.3471, 0.7951, 0.3907, 0.7506, 0.433, 0.75, 0.4342, 0.795, 0.3907, 0.7951, 0.433, 0.75, 0.4733, 0.757, 0.4794, 0.7939, 0.4342, 0.795, 0.4377, 0.9344, 0.3914, 0.9359, 0.3913, 0.9329, 0.4375, 0.9315, 0.5277, 0.7506, 0.5638, 0.7517, 0.5696, 0.7902, 0.5241, 0.793, 0.7875, 0.4622, 0.8313, 0.4614, 0.8315, 0.4646, 0.7876, 0.465, 0.6193, 0.7458, 0.657, 0.7475, 0.6647, 0.7874, 0.6151, 0.7895, 0.2331, 0.1571, 0.2356, 0.1151, 0.2379, 0.1152, 0.2358, 0.1593, 0.7112, 0.7428, 0.7523, 0.7368, 0.7546, 0.7842, 0.7143, 0.7797, 0.7523, 0.7368, 0.7971, 0.7355, 0.7979, 0.7823, 0.7546, 0.7842, 0.7971, 0.7355, 0.8402, 0.7333, 0.843, 0.7805, 0.7979, 0.7823, 0.8402, 0.7333, 0.8808, 0.7368, 0.8845, 0.7739, 0.843, 0.7805, 0.6156, 0.6945, 0.6612, 0.6924, 0.6613, 0.6954, 0.6157, 0.6975, 0.05016, 0.719, 0.09163, 0.7182, 0.08607, 0.7591, 0.04758, 0.7573, 0.4828, 0.9306, 0.4377, 0.9344, 0.4375, 0.9315, 0.4823, 0.9274, 0.922, 0.456, 0.9239, 0.5013, 0.921, 0.5015, 0.919, 0.4561, 0.8313, 0.4614, 0.8717, 0.4562, 0.8752, 0.4586, 0.8315, 0.4646, 0.6612, 0.6924, 0.7068, 0.6915, 0.7069, 0.6944, 0.6613, 0.6954, 0.5242, 0.9216, 0.4828, 0.9306, 0.4823, 0.9274, 0.5215, 0.9195, 0.7068, 0.6915, 0.7506, 0.6896, 0.7507, 0.6925, 0.7069, 0.6944, 0.2332, 0.2153, 0.1969, 0.2165, 0.1944, 0.2144, 0.2354, 0.212, 0.7506, 0.6896, 0.7945, 0.6885, 0.7946, 0.6913, 0.7507, 0.6925, 0.6157, 0.9256, 0.5742, 0.9163, 0.5764, 0.9141, 0.616, 0.9231, 0.1149, 0.45, 0.07378, 0.4499, 0.07562, 0.4472, 0.1149, 0.4479, 0.7945, 0.6885, 0.8389, 0.6877, 0.8392, 0.6909, 0.7946, 0.6913, 0.6587, 0.9278, 0.6157, 0.9256, 0.616, 0.9231, 0.6588, 0.925, 0.3328, 0.2004, 0.2903, 0.2064, 0.2874, 0.204, 0.3324, 0.197, 0.1545, 0.4519, 0.1149, 0.45, 0.1149, 0.4479, 0.1564, 0.4495, 0.9178, 0.2349, 0.9178, 0.278, 0.9149, 0.278, 0.915, 0.2349, 0.8389, 0.6877, 0.8796, 0.682, 0.8831, 0.6844, 0.8392, 0.6909, 0.7053, 0.9298, 0.6587, 0.9278, 0.6588, 0.925, 0.7054, 0.9267, 0.3788, 0.1978, 0.3328, 0.2004, 0.3324, 0.197, 0.3787, 0.1949, 0.8676, 0.2771, 0.8726, 0.2351, 0.8754, 0.2349, 0.8701, 0.2795, 0.04762, 0.6786, 0.09264, 0.6689, 0.09163, 0.7182, 0.05016, 0.719, 0.09264, 0.6689, 0.1306, 0.6706, 0.1323, 0.7127, 0.09163, 0.7182, 0.1306, 0.6706, 0.168, 0.6739, 0.1712, 0.707, 0.1323, 0.7127, 0.1422, 0.2194, 0.147, 0.1728, 0.1497, 0.1752, 0.1449, 0.2195, 0.2185, 0.6662, 0.2581, 0.6593, 0.2604, 0.7051, 0.2213, 0.701, 0.2581, 0.6593, 0.3027, 0.6581, 0.303, 0.7034, 0.2604, 0.7051, 0.3027, 0.6581, 0.3465, 0.6591, 0.3467, 0.7027, 0.303, 0.7034, 0.3465, 0.6591, 0.3898, 0.6594, 0.3902, 0.7024, 0.3467, 0.7027, 0.3898, 0.6594, 0.4334, 0.6593, 0.4339, 0.7025, 0.3902, 0.7024, 0.4334, 0.6593, 0.4776, 0.6589, 0.4788, 0.7029, 0.4339, 0.7025, 0.4776, 0.6589, 0.5223, 0.6571, 0.524, 0.7009, 0.4788, 0.7029, 0.5223, 0.6571, 0.565, 0.6493, 0.5681, 0.6975, 0.524, 0.7009, 0.565, 0.6493, 0.614, 0.6473, 0.6156, 0.6945, 0.5681, 0.6975, 0.614, 0.6473, 0.6637, 0.6414, 0.6612, 0.6924, 0.6156, 0.6945, 0.6637, 0.6414, 0.7064, 0.6473, 0.7068, 0.6915, 0.6612, 0.6924, 0.7064, 0.6473, 0.7495, 0.6467, 0.7506, 0.6896, 0.7068, 0.6915, 0.7495, 0.6467, 0.7933, 0.6446, 0.7945, 0.6885, 0.7506, 0.6896, 0.7933, 0.6446, 0.8364, 0.6419, 0.8389, 0.6877, 0.7945, 0.6885, 0.8364, 0.6419, 0.8764, 0.6455, 0.8796, 0.682, 0.8389, 0.6877, 0.7541, 0.9326, 0.7053, 0.9298, 0.7054, 0.9267, 0.7542, 0.9294, 0.0398, 0.6382, 0.08112, 0.6326, 0.09264, 0.6689, 0.04762, 0.6786, 0.4239, 0.1959, 0.3788, 0.1978, 0.3787, 0.1949, 0.4239, 0.193, 0.6556, 0.5131, 0.6555, 0.4671, 0.6587, 0.4668, 0.6586, 0.5131, 0.8033, 0.9326, 0.7541, 0.9326, 0.7542, 0.9294, 0.8032, 0.9294, 0.4682, 0.196, 0.4239, 0.1959, 0.4239, 0.193, 0.4684, 0.1935, 0.1306, 0.6706, 0.09264, 0.6689, 0.0944, 0.6665, 0.1307, 0.6686, 0.8528, 0.9293, 0.8033, 0.9326, 0.8032, 0.9294, 0.8524, 0.9262, 0.5096, 0.2035, 0.4682, 0.196, 0.4684, 0.1935, 0.5118, 0.2011, 0.5631, 0.471, 0.5652, 0.5152, 0.5623, 0.5153, 0.5604, 0.4709, 0.3427, 0.4314, 0.3023, 0.4367, 0.299, 0.4343, 0.3424, 0.4282, 0.168, 0.6739, 0.1306, 0.6706, 0.1307, 0.6686, 0.1698, 0.6717, 0.9011, 0.9225, 0.8528, 0.9293, 0.8524, 0.9262, 0.9004, 0.9191, 0.5695, 0.6026, 0.6126, 0.6026, 0.614, 0.6473, 0.565, 0.6493, 0.6126, 0.6026, 0.6557, 0.6017, 0.6637, 0.6414, 0.614, 0.6473, 0.3866, 0.4308, 0.3427, 0.4314, 0.3424, 0.4282, 0.3865, 0.428, 0.6974, 0.2407, 0.7046, 0.2765, 0.7026, 0.2788, 0.6945, 0.2409, 0.9439, 0.9094, 0.9011, 0.9225, 0.9004, 0.9191, 0.9409, 0.9074, 0.4299, 0.4298, 0.3866, 0.4308, 0.3865, 0.428, 0.4298, 0.427, 0.653, 0.2852, 0.6508, 0.2412, 0.6536, 0.2412, 0.6559, 0.285, 0.2581, 0.6593, 0.2185, 0.6662, 0.2152, 0.664, 0.2578, 0.656, 0.03341, 0.5938, 0.07561, 0.5894, 0.08112, 0.6326, 0.0398, 0.6382, 0.473, 0.4282, 0.4299, 0.4298, 0.4298, 0.427, 0.4731, 0.4257, 0.1216, 0.586, 0.1698, 0.5789, 0.1676, 0.6227, 0.1313, 0.6223, 0.3027, 0.6581, 0.2581, 0.6593, 0.2578, 0.656, 0.3027, 0.6553, 0.2103, 0.5764, 0.2582, 0.5704, 0.2543, 0.6134, 0.2186, 0.6136, 0.5137, 0.4333, 0.473, 0.4282, 0.4731, 0.4257, 0.5158, 0.431, 0.3, 0.5697, 0.3453, 0.5671, 0.3471, 0.612, 0.3069, 0.6055, 0.3453, 0.5671, 0.3887, 0.5665, 0.3891, 0.6112, 0.3471, 0.612, 0.3887, 0.5665, 0.4321, 0.5658, 0.4325, 0.6106, 0.3891, 0.6112, 0.4321, 0.5658, 0.4757, 0.5646, 0.4772, 0.6098, 0.4325, 0.6106, 0.4757, 0.5646, 0.5216, 0.5608, 0.517, 0.604, 0.4772, 0.6098, 0.5638, 0.2416, 0.5622, 0.2859, 0.5593, 0.2858, 0.5609, 0.2416, 0.5682, 0.5594, 0.6115, 0.5581, 0.6126, 0.6026, 0.5695, 0.6026, 0.6115, 0.5581, 0.6549, 0.557, 0.6557, 0.6017, 0.6126, 0.6026, 0.3465, 0.6591, 0.3027, 0.6581, 0.3027, 0.6553, 0.3466, 0.6563, 0.7012, 0.5566, 0.7471, 0.5538, 0.7493, 0.599, 0.709, 0.5931, 0.7471, 0.5538, 0.7905, 0.5527, 0.7913, 0.5977, 0.7493, 0.599, 0.7905, 0.5527, 0.8341, 0.5513, 0.8357, 0.5963, 0.7913, 0.5977, 0.8341, 0.5513, 0.8801, 0.5476, 0.8758, 0.5913, 0.8357, 0.5963, 0.137, 0.8728, 0.1699, 0.8754, 0.172, 0.8776, 0.1349, 0.8755, 0.03117, 0.5495, 0.07259, 0.5478, 0.07561, 0.5894, 0.03341, 0.5938, 0.7419, 0.1923, 0.7029, 0.1983, 0.7004, 0.196, 0.7416, 0.1891, 0.1245, 0.5432, 0.1608, 0.5419, 0.1698, 0.5789, 0.1216, 0.586, 0.5112, 0.2847, 0.5167, 0.2409, 0.5197, 0.2407, 0.5138, 0.2872, 0.2136, 0.5322, 0.2503, 0.5329, 0.2582, 0.5704, 0.2103, 0.5764, 0.3898, 0.6594, 0.3465, 0.6591, 0.3466, 0.6563, 0.3898, 0.6566, 0.304, 0.5265, 0.344, 0.5224, 0.3453, 0.5671, 0.3, 0.5697, 0.344, 0.5224, 0.3883, 0.5223, 0.3887, 0.5665, 0.3453, 0.5671, 0.3883, 0.5223, 0.4314, 0.5215, 0.4321, 0.5658, 0.3887, 0.5665, 0.4314, 0.5215, 0.4738, 0.5199, 0.4757, 0.5646, 0.4321, 0.5658, 0.4738, 0.5199, 0.5135, 0.5246, 0.5216, 0.5608, 0.4757, 0.5646, 0.7861, 0.1915, 0.7419, 0.1923, 0.7416, 0.1891, 0.7861, 0.1887, 0.5652, 0.5152, 0.6103, 0.5137, 0.6115, 0.5581, 0.5682, 0.5594, 0.6103, 0.5137, 0.6556, 0.5131, 0.6549, 0.557, 0.6115, 0.5581, 0.6075, 0.4221, 0.5683, 0.4267, 0.5657, 0.4243, 0.6075, 0.4192, 0.706, 0.5135, 0.7456, 0.5091, 0.7471, 0.5538, 0.7012, 0.5566, 0.7456, 0.5091, 0.7897, 0.5082, 0.7905, 0.5527, 0.7471, 0.5538, 0.7897, 0.5082, 0.8318, 0.5066, 0.8341, 0.5513, 0.7905, 0.5527, 0.8318, 0.5066, 0.8717, 0.5112, 0.8801, 0.5476, 0.8341, 0.5513, 0.4334, 0.6593, 0.3898, 0.6594, 0.3898, 0.6566, 0.4334, 0.6564, 0.03054, 0.5076, 0.07547, 0.5036, 0.07259, 0.5478, 0.03117, 0.5495, 0.2207, 0.8726, 0.2593, 0.8819, 0.259, 0.8843, 0.2185, 0.8747, 0.08607, 0.7591, 0.09163, 0.7182, 0.09394, 0.7204, 0.08841, 0.7593, 0.8272, 0.1927, 0.7861, 0.1915, 0.7861, 0.1887, 0.8274, 0.1903, 0.6484, 0.4286, 0.6075, 0.4221, 0.6075, 0.4192, 0.6506, 0.4262, 0.4776, 0.6589, 0.4334, 0.6593, 0.4334, 0.6564, 0.4776, 0.6561, 0.2593, 0.8819, 0.3015, 0.8836, 0.3014, 0.8864, 0.259, 0.8843, 0.9326, 0.7271, 0.9358, 0.7722, 0.9329, 0.7724, 0.9297, 0.7273, 0.8655, 0.1998, 0.8272, 0.1927, 0.8274, 0.1903, 0.8675, 0.1976, 0.5223, 0.6571, 0.4776, 0.6589, 0.4776, 0.6561, 0.5219, 0.6538, 0.3015, 0.8836, 0.3459, 0.8845, 0.3458, 0.8874, 0.3014, 0.8864, 0.8845, 0.7739, 0.8808, 0.7368, 0.8828, 0.7344, 0.888, 0.7763, 0.5631, 0.471, 0.6087, 0.469, 0.6103, 0.5137, 0.5652, 0.5152, 0.6087, 0.469, 0.6555, 0.4671, 0.6556, 0.5131, 0.6103, 0.5137, 0.7435, 0.4175, 0.7023, 0.4225, 0.6987, 0.4201, 0.7432, 0.4142, 0.565, 0.6493, 0.5223, 0.6571, 0.5219, 0.6538, 0.5623, 0.647, 0.3459, 0.8845, 0.3906, 0.8849, 0.3906, 0.8879, 0.3458, 0.8874, 0.7875, 0.4169, 0.7435, 0.4175, 0.7432, 0.4142, 0.7874, 0.4141, 0.288, 0.2519, 0.2978, 0.2893, 0.2958, 0.2918, 0.285, 0.2523, 0.3906, 0.8849, 0.4362, 0.8842, 0.4365, 0.8875, 0.3906, 0.8879, 0.02476, 0.4633, 0.07378, 0.4499, 0.07547, 0.5036, 0.03054, 0.5076, 0.07378, 0.4499, 0.1149, 0.45, 0.1187, 0.4953, 0.07547, 0.5036, 0.1149, 0.45, 0.1545, 0.4519, 0.16, 0.4877, 0.1187, 0.4953, 0.07259, 0.5478, 0.07547, 0.5036, 0.07812, 0.5058, 0.0751, 0.5478, 0.2054, 0.4409, 0.2544, 0.4364, 0.2509, 0.4801, 0.2143, 0.4799, 0.8296, 0.4155, 0.7875, 0.4169, 0.7874, 0.4141, 0.8297, 0.4131, 0.3023, 0.4367, 0.3427, 0.4314, 0.3441, 0.477, 0.3043, 0.4725, 0.3427, 0.4314, 0.3866, 0.4308, 0.3869, 0.4753, 0.3441, 0.477, 0.3866, 0.4308, 0.4299, 0.4298, 0.43, 0.4744, 0.3869, 0.4753, 0.4299, 0.4298, 0.473, 0.4282, 0.474, 0.4743, 0.43, 0.4744, 0.473, 0.4282, 0.5137, 0.4333, 0.5148, 0.4696, 0.474, 0.4743, 0.2453, 0.3012, 0.2418, 0.2552, 0.245, 0.2547, 0.2483, 0.301, 0.5683, 0.4267, 0.6075, 0.4221, 0.6087, 0.469, 0.5631, 0.471, 0.6075, 0.4221, 0.6484, 0.4286, 0.6555, 0.4671, 0.6087, 0.469, 0.4362, 0.8842, 0.476, 0.878, 0.4786, 0.8803, 0.4365, 0.8875, 0.7023, 0.4225, 0.7435, 0.4175, 0.7453, 0.4637, 0.7056, 0.4593, 0.7435, 0.4175, 0.7875, 0.4169, 0.7875, 0.4622, 0.7453, 0.4637, 0.7875, 0.4169, 0.8296, 0.4155, 0.8313, 0.4614, 0.7875, 0.4622, 0.8296, 0.4155, 0.8692, 0.4199, 0.8717, 0.4562, 0.8313, 0.4614, 0.9239, 0.5013, 0.9264, 0.5462, 0.9235, 0.5463, 0.921, 0.5015, 0.01369, 0.4186, 0.05967, 0.4106, 0.07378, 0.4499, 0.02476, 0.4633, 0.8692, 0.4199, 0.8296, 0.4155, 0.8297, 0.4131, 0.8713, 0.4176, 0.1938, 0.2602, 0.1983, 0.3041, 0.1954, 0.3044, 0.1912, 0.2603, 0.7064, 0.6473, 0.6637, 0.6414, 0.6658, 0.639, 0.7065, 0.6448, 0.2033, 0.3945, 0.251, 0.3919, 0.2544, 0.4364, 0.2054, 0.4409, 0.7112, 0.7428, 0.7143, 0.7797, 0.7123, 0.7821, 0.7077, 0.7404, 0.147, 0.1728, 0.1919, 0.1645, 0.1925, 0.1682, 0.1497, 0.1752, 0.8801, 0.5476, 0.8717, 0.5112, 0.8737, 0.5087, 0.883, 0.5473, 0.1485, 0.3079, 0.1439, 0.2626, 0.1467, 0.2624, 0.1514, 0.3076, 0.7495, 0.6467, 0.7064, 0.6473, 0.7065, 0.6448, 0.7494, 0.6439, 0.6647, 0.7874, 0.657, 0.7475, 0.6593, 0.7443, 0.6679, 0.787, 0.1919, 0.1645, 0.2331, 0.1571, 0.2358, 0.1593, 0.1925, 0.1682, 0.09479, 0.2676, 0.1035, 0.3107, 0.1001, 0.3111, 0.09249, 0.2709, 0.7933, 0.6446, 0.7495, 0.6467, 0.7494, 0.6439, 0.7931, 0.6418, 0.6193, 0.7458, 0.6151, 0.7895, 0.6124, 0.7895, 0.6168, 0.7435, 0.04761, 0.3159, 0.05222, 0.2677, 0.05481, 0.27, 0.05039, 0.3159, 0.8364, 0.6419, 0.7933, 0.6446, 0.7931, 0.6418, 0.8364, 0.6394, 0.6225, 0.8729, 0.659, 0.876, 0.6613, 0.8784, 0.6202, 0.8759, 0.5696, 0.7902, 0.5638, 0.7517, 0.5661, 0.7486, 0.5727, 0.7899, 0.2886, 0.1501, 0.3317, 0.1548, 0.332, 0.1579, 0.2864, 0.1526, 0.004453, 0.3687, 0.05216, 0.3628, 0.05967, 0.4106, 0.01369, 0.4186, 0.1151, 0.3978, 0.1521, 0.3973, 0.1547, 0.3994, 0.1129, 0.4011, 0.1055, 0.3582, 0.1537, 0.3524, 0.1521, 0.3973, 0.1151, 0.3978, 0.9178, 0.278, 0.9182, 0.3225, 0.9153, 0.3226, 0.9149, 0.278, 0.2017, 0.3494, 0.2481, 0.347, 0.251, 0.3919, 0.2033, 0.3945, 0.8764, 0.6455, 0.8364, 0.6419, 0.8364, 0.6394, 0.8784, 0.6431, 0.2988, 0.3454, 0.3397, 0.3394, 0.342, 0.3859, 0.302, 0.3822, 0.3397, 0.3394, 0.3841, 0.3384, 0.3848, 0.3836, 0.342, 0.3859, 0.3841, 0.3384, 0.4276, 0.3371, 0.4282, 0.3824, 0.3848, 0.3836, 0.4276, 0.3371, 0.4709, 0.3354, 0.4729, 0.3822, 0.4282, 0.3824, 0.4709, 0.3354, 0.5112, 0.3398, 0.5146, 0.3771, 0.4729, 0.3822, 0.5277, 0.7506, 0.5241, 0.793, 0.5215, 0.793, 0.5252, 0.7483, 0.5619, 0.3322, 0.6089, 0.3307, 0.6099, 0.3776, 0.5689, 0.3711, 0.6089, 0.3307, 0.6546, 0.3291, 0.6491, 0.3732, 0.6099, 0.3776, 0.3317, 0.1548, 0.3739, 0.1474, 0.3773, 0.1497, 0.332, 0.1579, 0.7026, 0.3309, 0.743, 0.3266, 0.7434, 0.3723, 0.7033, 0.3669, 0.743, 0.3266, 0.7864, 0.3264, 0.7858, 0.3713, 0.7434, 0.3723, 0.7864, 0.3264, 0.8281, 0.3254, 0.8293, 0.3709, 0.7858, 0.3713, 0.8281, 0.3254, 0.8671, 0.3301, 0.8694, 0.366, 0.8293, 0.3709, 0.706, 0.5135, 0.7012, 0.5566, 0.6983, 0.5569, 0.7034, 0.5111, 0.001344, 0.3172, 0.04761, 0.3159, 0.05216, 0.3628, 0.004453, 0.3687, 0.7128, 0.8729, 0.7555, 0.8807, 0.7553, 0.8834, 0.7105, 0.8752, 0.1035, 0.3107, 0.1485, 0.3079, 0.1537, 0.3524, 0.1055, 0.3582, 0.4794, 0.7939, 0.4733, 0.757, 0.4755, 0.7547, 0.4824, 0.7936, 0.1983, 0.3041, 0.2453, 0.3012, 0.2481, 0.347, 0.2017, 0.3494, 0.6549, 0.557, 0.6556, 0.5131, 0.6586, 0.5131, 0.6577, 0.557, 0.7555, 0.8807, 0.801, 0.8797, 0.8011, 0.8827, 0.7553, 0.8834, 0.4278, 0.1413, 0.4701, 0.1477, 0.4699, 0.1503, 0.4256, 0.1436, 0.801, 0.8797, 0.8486, 0.8768, 0.8492, 0.8802, 0.8011, 0.8827, 0.4701, 0.1477, 0.5139, 0.1484, 0.5137, 0.151, 0.4699, 0.1503, 0.5652, 0.5152, 0.5682, 0.5594, 0.5654, 0.5595, 0.5623, 0.5153, 0.302, 0.3822, 0.342, 0.3859, 0.342, 0.3883, 0.3, 0.3846, 0.5622, 0.2859, 0.6079, 0.286, 0.6089, 0.3307, 0.5619, 0.3322, 0.6079, 0.286, 0.653, 0.2852, 0.6546, 0.3291, 0.6089, 0.3307, 0.1313, 0.6223, 0.1676, 0.6227, 0.1702, 0.6249, 0.1293, 0.6254, 0.9158, 0.192, 0.9178, 0.2349, 0.915, 0.2349, 0.9128, 0.1924, 0.8486, 0.8768, 0.8913, 0.8672, 0.895, 0.8694, 0.8492, 0.8802, 0.5139, 0.1484, 0.5575, 0.156, 0.5552, 0.1584, 0.5137, 0.151, 0.5216, 0.5608, 0.5135, 0.5246, 0.5155, 0.5222, 0.5245, 0.5605, 0.342, 0.3859, 0.3848, 0.3836, 0.3849, 0.3864, 0.342, 0.3883, 0.003141, 0.269, 0.05222, 0.2677, 0.04761, 0.3159, 0.001344, 0.3172, 0.8726, 0.2351, 0.8655, 0.1998, 0.8675, 0.1976, 0.8754, 0.2349, 0.09479, 0.2676, 0.1439, 0.2626, 0.1485, 0.3079, 0.1035, 0.3107, 0.3848, 0.3836, 0.4282, 0.3824, 0.4283, 0.3853, 0.3849, 0.3864, 0.1938, 0.2602, 0.2418, 0.2552, 0.2453, 0.3012, 0.1983, 0.3041, 0.6546, 0.3291, 0.653, 0.2852, 0.6559, 0.285, 0.6572, 0.3292, 0.288, 0.2519, 0.3353, 0.2469, 0.3386, 0.2929, 0.2978, 0.2893, 0.3353, 0.2469, 0.3802, 0.2446, 0.3817, 0.2904, 0.3386, 0.2929, 0.3802, 0.2446, 0.4248, 0.2432, 0.4257, 0.289, 0.3817, 0.2904, 0.4248, 0.2432, 0.4697, 0.2428, 0.4708, 0.2887, 0.4257, 0.289, 0.4697, 0.2428, 0.5167, 0.2409, 0.5112, 0.2847, 0.4708, 0.2887, 0.2186, 0.6136, 0.2543, 0.6134, 0.2567, 0.6155, 0.2166, 0.6167, 0.5638, 0.2416, 0.6074, 0.2416, 0.6079, 0.286, 0.5622, 0.2859, 0.6074, 0.2416, 0.6508, 0.2412, 0.653, 0.2852, 0.6079, 0.286, 0.4282, 0.3824, 0.4729, 0.3822, 0.4731, 0.3854, 0.4283, 0.3853, 0.6974, 0.2407, 0.7425, 0.2375, 0.7436, 0.2818, 0.7046, 0.2765, 0.7425, 0.2375, 0.7854, 0.2368, 0.7852, 0.281, 0.7436, 0.2818, 0.7854, 0.2368, 0.828, 0.2369, 0.8286, 0.2809, 0.7852, 0.281, 0.828, 0.2369, 0.8726, 0.2351, 0.8676, 0.2771, 0.8286, 0.2809, 0.221, 0.7544, 0.2165, 0.7955, 0.214, 0.7954, 0.2185, 0.752, 0.003313, 0.1285, 0.04985, 0.1272, 0.05107, 0.1742, 0.004267, 0.1746, 0.04985, 0.1272, 0.09675, 0.1257, 0.09793, 0.1739, 0.05107, 0.1742, 0.09675, 0.1257, 0.1445, 0.1231, 0.147, 0.1728, 0.09793, 0.1739, 0.1445, 0.1231, 0.1896, 0.1188, 0.1919, 0.1645, 0.147, 0.1728, 0.1896, 0.1188, 0.2356, 0.1151, 0.2331, 0.1571, 0.1919, 0.1645, 0.6563, 0.154, 0.6994, 0.1486, 0.6998, 0.1522, 0.6588, 0.1564, 0.2864, 0.1122, 0.3279, 0.1038, 0.3317, 0.1548, 0.2886, 0.1501, 0.3279, 0.1038, 0.372, 0.1094, 0.3739, 0.1474, 0.3317, 0.1548, 0.4729, 0.3822, 0.5146, 0.3771, 0.5182, 0.3796, 0.4731, 0.3854, 0.4261, 0.1043, 0.4691, 0.09918, 0.4701, 0.1477, 0.4278, 0.1413, 0.4691, 0.09918, 0.5163, 0.1009, 0.5139, 0.1484, 0.4701, 0.1477, 0.5163, 0.1009, 0.563, 0.1035, 0.5575, 0.156, 0.5139, 0.1484, 0.563, 0.1035, 0.6096, 0.1043, 0.608, 0.1527, 0.5575, 0.156, 0.6096, 0.1043, 0.6565, 0.104, 0.6563, 0.154, 0.608, 0.1527, 0.6565, 0.104, 0.699, 0.1027, 0.6994, 0.1486, 0.6563, 0.154, 0.699, 0.1027, 0.7385, 0.1093, 0.7399, 0.1437, 0.6994, 0.1486, 0.5622, 0.2859, 0.5619, 0.3322, 0.5587, 0.3325, 0.5593, 0.2858, 0.788, 0.105, 0.8296, 0.1065, 0.8299, 0.1483, 0.7927, 0.1408, 0.8296, 0.1065, 0.8699, 0.1084, 0.8685, 0.1495, 0.8299, 0.1483, 0.8699, 0.1084, 0.9108, 0.1108, 0.9074, 0.1553, 0.8685, 0.1495, 9.913e-05, 0.03592, 0.04639, 0.03421, 0.04821, 0.08059, 0.001813, 0.08221, 0.04639, 0.03421, 0.09261, 0.03228, 0.09478, 0.07874, 0.04821, 0.08059, 0.09261, 0.03228, 0.1388, 0.02988, 0.1416, 0.07642, 0.09478, 0.07874, 0.1388, 0.02988, 0.1848, 0.0267, 0.1881, 0.0738, 0.1416, 0.07642, 0.1848, 0.0267, 0.2318, 0.02258, 0.2374, 0.06978, 0.1881, 0.0738, 0.2318, 0.02258, 0.2732, 0.01489, 0.2791, 0.05895, 0.2374, 0.06978, 0.2732, 0.01489, 0.3215, 0.00743, 0.3259, 0.05426, 0.2791, 0.05895, 0.3215, 0.00743, 0.3712, 0.003819, 0.3742, 0.05242, 0.3259, 0.05426, 0.3712, 0.003819, 0.4198, 0.001692, 0.4218, 0.05008, 0.3742, 0.05242, 0.4198, 0.001692, 0.4683, 9.913e-05, 0.4688, 0.04808, 0.4218, 0.05008, 0.4683, 9.913e-05, 0.5175, 0.0001912, 0.5169, 0.0482, 0.4688, 0.04808, 0.5175, 0.0001912, 0.5661, 0.001932, 0.5644, 0.04957, 0.5169, 0.0482, 0.5661, 0.001932, 0.6135, 0.00441, 0.6113, 0.05115, 0.5644, 0.04957, 0.6135, 0.00441, 0.66, 0.007311, 0.6573, 0.0527, 0.6113, 0.05115, 0.66, 0.007311, 0.7052, 0.01094, 0.7018, 0.05448, 0.6573, 0.0527, 0.7052, 0.01094, 0.7488, 0.016, 0.7439, 0.05786, 0.7018, 0.05448, 0.7488, 0.016, 0.7906, 0.02259, 0.7831, 0.06717, 0.7439, 0.05786, 0.7906, 0.02259, 0.831, 0.02501, 0.8292, 0.06548, 0.7831, 0.06717, 0.831, 0.02501, 0.8728, 0.02649, 0.8711, 0.06741, 0.8292, 0.06548, 0.8728, 0.02649, 0.9139, 0.02868, 0.912, 0.06948, 0.8711, 0.06741, 0.001813, 0.08221, 0.04821, 0.08059, 0.04985, 0.1272, 0.003313, 0.1285, 0.04821, 0.08059, 0.09478, 0.07874, 0.09675, 0.1257, 0.04985, 0.1272, 0.09478, 0.07874, 0.1416, 0.07642, 0.1445, 0.1231, 0.09675, 0.1257, 0.1416, 0.07642, 0.1881, 0.0738, 0.1896, 0.1188, 0.1445, 0.1231, 0.1881, 0.0738, 0.2374, 0.06978, 0.2356, 0.1151, 0.1896, 0.1188, 0.3069, 0.6055, 0.3471, 0.612, 0.3469, 0.6144, 0.3049, 0.6078, 0.1743, 0.7958, 0.1688, 0.7598, 0.1709, 0.7568, 0.1773, 0.7956, 0.6994, 0.1486, 0.7399, 0.1437, 0.7431, 0.1461, 0.6998, 0.1522, 0.3471, 0.612, 0.3891, 0.6112, 0.3891, 0.614, 0.3469, 0.6144, 0.7029, 0.1983, 0.6974, 0.2407, 0.6945, 0.2409, 0.7004, 0.196, 0.1351, 0.7588, 0.1296, 0.7977, 0.1272, 0.7976, 0.133, 0.7568, 0.304, 0.5265, 0.3, 0.5697, 0.2971, 0.5699, 0.3013, 0.5241, 0.5689, 0.3711, 0.6099, 0.3776, 0.6099, 0.3805, 0.5667, 0.3735, 0.3891, 0.6112, 0.4325, 0.6106, 0.4325, 0.6134, 0.3891, 0.614, 0.6508, 0.2412, 0.6504, 0.1988, 0.6529, 0.1989, 0.6536, 0.2412, 0.08555, 0.798, 0.08607, 0.7591, 0.08841, 0.7593, 0.08811, 0.7979, 0.7927, 0.1408, 0.8299, 0.1483, 0.8297, 0.1506, 0.7906, 0.1429, 0.7831, 0.06717, 0.8292, 0.06548, 0.8296, 0.1065, 0.788, 0.105, 0.8292, 0.06548, 0.8711, 0.06741, 0.8699, 0.1084, 0.8296, 0.1065, 0.8711, 0.06741, 0.912, 0.06948, 0.9108, 0.1108, 0.8699, 0.1084, 0.004183, 0.2209, 0.05199, 0.2206, 0.05222, 0.2677, 0.003141, 0.269, 0.05199, 0.2206, 0.09751, 0.2198, 0.09479, 0.2676, 0.05222, 0.2677, 0.09751, 0.2198, 0.1422, 0.2194, 0.1439, 0.2626, 0.09479, 0.2676, 0.2582, 0.5704, 0.2503, 0.5329, 0.2524, 0.5297, 0.2611, 0.5701, 0.1969, 0.2165, 0.2332, 0.2153, 0.2418, 0.2552, 0.1938, 0.2602, 0.6099, 0.3776, 0.6491, 0.3732, 0.6517, 0.3756, 0.6099, 0.3805, 0.2903, 0.2064, 0.3328, 0.2004, 0.3353, 0.2469, 0.288, 0.2519, 0.3328, 0.2004, 0.3788, 0.1978, 0.3802, 0.2446, 0.3353, 0.2469, 0.3788, 0.1978, 0.4239, 0.1959, 0.4248, 0.2432, 0.3802, 0.2446, 0.4239, 0.1959, 0.4682, 0.196, 0.4697, 0.2428, 0.4248, 0.2432, 0.4682, 0.196, 0.5096, 0.2035, 0.5167, 0.2409, 0.4697, 0.2428, 0.4325, 0.6106, 0.4772, 0.6098, 0.4775, 0.613, 0.4325, 0.6134, 0.5641, 0.1966, 0.6075, 0.1972, 0.6074, 0.2416, 0.5638, 0.2416, 0.6075, 0.1972, 0.6504, 0.1988, 0.6508, 0.2412, 0.6074, 0.2416, 0.9358, 0.7722, 0.9398, 0.818, 0.9369, 0.8183, 0.9329, 0.7724, 0.7029, 0.1983, 0.7419, 0.1923, 0.7425, 0.2375, 0.6974, 0.2407, 0.7419, 0.1923, 0.7861, 0.1915, 0.7854, 0.2368, 0.7425, 0.2375, 0.7861, 0.1915, 0.8272, 0.1927, 0.828, 0.2369, 0.7854, 0.2368, 0.8272, 0.1927, 0.8655, 0.1998, 0.8726, 0.2351, 0.828, 0.2369, 0.8299, 0.1483, 0.8685, 0.1495, 0.8683, 0.1517, 0.8297, 0.1506, 0.05876, 0.9181, 0.09664, 0.9124, 0.0926, 0.9502, 0.06038, 0.9502, 0.09664, 0.9124, 0.132, 0.9192, 0.128, 0.9554, 0.0926, 0.9502, 0.132, 0.9192, 0.1695, 0.9213, 0.1654, 0.9605, 0.128, 0.9554, 0.1695, 0.9213, 0.211, 0.9243, 0.2059, 0.9666, 0.1654, 0.9605, 0.211, 0.9243, 0.2546, 0.9294, 0.2495, 0.9735, 0.2059, 0.9666, 0.2546, 0.9294, 0.2991, 0.9333, 0.2954, 0.9791, 0.2495, 0.9735, 0.2991, 0.9333, 0.3449, 0.9355, 0.3433, 0.9825, 0.2954, 0.9791, 0.3449, 0.9355, 0.3914, 0.9359, 0.3924, 0.9831, 0.3433, 0.9825, 0.3914, 0.9359, 0.4377, 0.9344, 0.4414, 0.9798, 0.3924, 0.9831, 0.4377, 0.9344, 0.4828, 0.9306, 0.488, 0.9723, 0.4414, 0.9798, 0.4828, 0.9306, 0.5242, 0.9216, 0.5276, 0.9652, 0.488, 0.9723, 0.5242, 0.9216, 0.5742, 0.9163, 0.569, 0.9638, 0.5276, 0.9652, 0.5742, 0.9163, 0.6157, 0.9256, 0.6117, 0.9687, 0.569, 0.9638, 0.6157, 0.9256, 0.6587, 0.9278, 0.6555, 0.9731, 0.6117, 0.9687, 0.6587, 0.9278, 0.7053, 0.9298, 0.7022, 0.978, 0.6555, 0.9731, 0.7053, 0.9298, 0.7541, 0.9326, 0.7525, 0.9823, 0.7022, 0.978, 0.7541, 0.9326, 0.8033, 0.9326, 0.8053, 0.983, 0.7525, 0.9823, 0.8033, 0.9326, 0.8528, 0.9293, 0.8586, 0.9784, 0.8053, 0.983, 0.8528, 0.9293, 0.9011, 0.9225, 0.9094, 0.9682, 0.8586, 0.9784, 0.9011, 0.9225, 0.9439, 0.9094, 0.9524, 0.9576, 0.9094, 0.9682, 0.004267, 0.1746, 0.05107, 0.1742, 0.05199, 0.2206, 0.004183, 0.2209, 0.05107, 0.1742, 0.09793, 0.1739, 0.09751, 0.2198, 0.05199, 0.2206, 0.09793, 0.1739, 0.147, 0.1728, 0.1422, 0.2194, 0.09751, 0.2198, 0.2136, 0.5322, 0.2103, 0.5764, 0.2074, 0.5767, 0.211, 0.53, 0.4772, 0.6098, 0.517, 0.604, 0.5197, 0.6063, 0.4775, 0.613, 0.5641, 0.1966, 0.5638, 0.2416, 0.5609, 0.2416, 0.5609, 0.1968, 0.8685, 0.1495, 0.9074, 0.1553, 0.9055, 0.1575, 0.8683, 0.1517, 0.1698, 0.5789, 0.1608, 0.5419, 0.1628, 0.5386, 0.1727, 0.5786, 0.7033, 0.3669, 0.7434, 0.3723, 0.7433, 0.3748, 0.7012, 0.3692, 0.5167, 0.2409, 0.5096, 0.2035, 0.5118, 0.2011, 0.5197, 0.2407, 0.1245, 0.5432, 0.1216, 0.586, 0.1187, 0.5863, 0.122, 0.5411, 0.7434, 0.3723, 0.7858, 0.3713, 0.7858, 0.3741, 0.7433, 0.3748, 0.5575, 0.156, 0.608, 0.1527, 0.6075, 0.1972, 0.5641, 0.1966, 0.608, 0.1527, 0.6563, 0.154, 0.6504, 0.1988, 0.6075, 0.1972, 0.07561, 0.5894, 0.07259, 0.5478, 0.0751, 0.5478, 0.07834, 0.5892, 0.7858, 0.3713, 0.8293, 0.3709, 0.8296, 0.3741, 0.7858, 0.3741, 0.2481, 0.347, 0.2453, 0.3012, 0.2483, 0.301, 0.251, 0.3468, 0.9264, 0.5462, 0.927, 0.5911, 0.9241, 0.5912, 0.9235, 0.5463, 0.8293, 0.3709, 0.8694, 0.366, 0.8728, 0.3684, 0.8296, 0.3741, 0.1983, 0.3041, 0.2017, 0.3494, 0.1987, 0.3495, 0.1954, 0.3044, 0.09198, 0.8785, 0.1349, 0.8755, 0.1322, 0.9171, 0.09845, 0.9104, 0.1349, 0.8755, 0.172, 0.8776, 0.1696, 0.9188, 0.1322, 0.9171, 0.172, 0.8776, 0.2185, 0.8747, 0.2113, 0.9216, 0.1696, 0.9188, 0.2185, 0.8747, 0.259, 0.8843, 0.2549, 0.9265, 0.2113, 0.9216, 0.259, 0.8843, 0.3014, 0.8864, 0.2993, 0.9303, 0.2549, 0.9265, 0.3014, 0.8864, 0.3458, 0.8874, 0.345, 0.9325, 0.2993, 0.9303, 0.3458, 0.8874, 0.3906, 0.8879, 0.3913, 0.9329, 0.345, 0.9325, 0.3906, 0.8879, 0.4365, 0.8875, 0.4375, 0.9315, 0.3913, 0.9329, 0.4365, 0.8875, 0.4786, 0.8803, 0.4823, 0.9274, 0.4375, 0.9315, 0.4786, 0.8803, 0.5251, 0.8769, 0.5215, 0.9195, 0.4823, 0.9274, 0.572, 0.8778, 0.6202, 0.8759, 0.616, 0.9231, 0.5764, 0.9141, 0.6202, 0.8759, 0.6613, 0.8784, 0.6588, 0.925, 0.616, 0.9231, 0.6613, 0.8784, 0.7105, 0.8752, 0.7054, 0.9267, 0.6588, 0.925, 0.7105, 0.8752, 0.7553, 0.8834, 0.7542, 0.9294, 0.7054, 0.9267, 0.7553, 0.8834, 0.8011, 0.8827, 0.8032, 0.9294, 0.7542, 0.9294, 0.8011, 0.8827, 0.8492, 0.8802, 0.8524, 0.9262, 0.8032, 0.9294, 0.8492, 0.8802, 0.895, 0.8694, 0.9004, 0.9191, 0.8524, 0.9262, 0.895, 0.8694, 0.9418, 0.8619, 0.9409, 0.9074, 0.9004, 0.9191, 0.08921, 0.8384, 0.1278, 0.8377, 0.1349, 0.8755, 0.09198, 0.8785, 0.1773, 0.8363, 0.2137, 0.8369, 0.2185, 0.8747, 0.172, 0.8776, 0.4832, 0.8362, 0.5237, 0.8353, 0.5251, 0.8769, 0.4786, 0.8803, 0.572, 0.8344, 0.6132, 0.8339, 0.6202, 0.8759, 0.572, 0.8778, 0.6683, 0.833, 0.7097, 0.8329, 0.7105, 0.8752, 0.6613, 0.8784, 0.8886, 0.8272, 0.9369, 0.8183, 0.9418, 0.8619, 0.895, 0.8694, 0.08811, 0.7979, 0.1272, 0.7976, 0.1278, 0.8377, 0.08921, 0.8384, 0.1773, 0.7956, 0.214, 0.7954, 0.2137, 0.8369, 0.1773, 0.8363, 0.4824, 0.7936, 0.5215, 0.793, 0.5237, 0.8353, 0.4832, 0.8362, 0.5727, 0.7899, 0.6124, 0.7895, 0.6132, 0.8339, 0.572, 0.8344, 0.6679, 0.787, 0.7123, 0.7821, 0.7097, 0.8329, 0.6683, 0.833, 0.7123, 0.7821, 0.7546, 0.7867, 0.7548, 0.8279, 0.7097, 0.8329, 0.7546, 0.7867, 0.798, 0.7852, 0.8006, 0.8274, 0.7548, 0.8279, 0.798, 0.7852, 0.8434, 0.7838, 0.8449, 0.8248, 0.8006, 0.8274, 0.8434, 0.7838, 0.888, 0.7763, 0.8886, 0.8272, 0.8449, 0.8248, 0.888, 0.7763, 0.9329, 0.7724, 0.9369, 0.8183, 0.8886, 0.8272, 0.08841, 0.7593, 0.133, 0.7568, 0.1272, 0.7976, 0.08811, 0.7979, 0.1709, 0.7568, 0.2185, 0.752, 0.214, 0.7954, 0.1773, 0.7956, 0.4755, 0.7547, 0.5252, 0.7483, 0.5215, 0.793, 0.4824, 0.7936, 0.5661, 0.7486, 0.6168, 0.7435, 0.6124, 0.7895, 0.5727, 0.7899, 0.6593, 0.7443, 0.7077, 0.7404, 0.7123, 0.7821, 0.6679, 0.787, 0.8828, 0.7344, 0.9297, 0.7273, 0.9329, 0.7724, 0.888, 0.7763, 0.09394, 0.7204, 0.1327, 0.7161, 0.133, 0.7568, 0.08841, 0.7593, 0.1327, 0.7161, 0.1744, 0.7092, 0.1709, 0.7568, 0.133, 0.7568, 0.1744, 0.7092, 0.2194, 0.7033, 0.2185, 0.752, 0.1709, 0.7568, 0.2194, 0.7033, 0.2603, 0.7076, 0.2599, 0.7473, 0.2185, 0.752, 0.2603, 0.7076, 0.3031, 0.7062, 0.304, 0.7481, 0.2599, 0.7473, 0.3031, 0.7062, 0.3467, 0.7055, 0.3472, 0.7483, 0.304, 0.7481, 0.3467, 0.7055, 0.3902, 0.7053, 0.3906, 0.7478, 0.3472, 0.7483, 0.3902, 0.7053, 0.4339, 0.7054, 0.4332, 0.7476, 0.3906, 0.7478, 0.4339, 0.7054, 0.4788, 0.7058, 0.4755, 0.7547, 0.4332, 0.7476, 0.4788, 0.7058, 0.5242, 0.7038, 0.5252, 0.7483, 0.4755, 0.7547, 0.5242, 0.7038, 0.5683, 0.7004, 0.5661, 0.7486, 0.5252, 0.7483, 0.5683, 0.7004, 0.6157, 0.6975, 0.6168, 0.7435, 0.5661, 0.7486, 0.6157, 0.6975, 0.6613, 0.6954, 0.6593, 0.7443, 0.6168, 0.7435, 0.6613, 0.6954, 0.7069, 0.6944, 0.7077, 0.7404, 0.6593, 0.7443, 0.7069, 0.6944, 0.7507, 0.6925, 0.752, 0.7336, 0.7077, 0.7404, 0.7507, 0.6925, 0.7946, 0.6913, 0.797, 0.7327, 0.752, 0.7336, 0.7946, 0.6913, 0.8392, 0.6909, 0.8402, 0.7308, 0.797, 0.7327, 0.8392, 0.6909, 0.8831, 0.6844, 0.8828, 0.7344, 0.8402, 0.7308, 0.8831, 0.6844, 0.9273, 0.6815, 0.9297, 0.7273, 0.8828, 0.7344, 0.1698, 0.6717, 0.2152, 0.664, 0.2194, 0.7033, 0.1744, 0.7092, 0.8784, 0.6431, 0.9254, 0.6368, 0.9273, 0.6815, 0.8831, 0.6844, 0.08406, 0.632, 0.1293, 0.6254, 0.1307, 0.6686, 0.0944, 0.6665, 0.1293, 0.6254, 0.1702, 0.6249, 0.1698, 0.6717, 0.1307, 0.6686, 0.1702, 0.6249, 0.2166, 0.6167, 0.2152, 0.664, 0.1698, 0.6717, 0.2166, 0.6167, 0.2567, 0.6155, 0.2578, 0.656, 0.2152, 0.664, 0.2567, 0.6155, 0.3049, 0.6078, 0.3027, 0.6553, 0.2578, 0.656, 0.3049, 0.6078, 0.3469, 0.6144, 0.3466, 0.6563, 0.3027, 0.6553, 0.3469, 0.6144, 0.3891, 0.614, 0.3898, 0.6566, 0.3466, 0.6563, 0.3891, 0.614, 0.4325, 0.6134, 0.4334, 0.6564, 0.3898, 0.6566, 0.4325, 0.6134, 0.4775, 0.613, 0.4776, 0.6561, 0.4334, 0.6564, 0.4775, 0.613, 0.5197, 0.6063, 0.5219, 0.6538, 0.4776, 0.6561, 0.5197, 0.6063, 0.5669, 0.6025, 0.5623, 0.647, 0.5219, 0.6538, 0.6588, 0.6013, 0.7069, 0.5955, 0.7065, 0.6448, 0.6658, 0.639, 0.7069, 0.5955, 0.7492, 0.6015, 0.7494, 0.6439, 0.7065, 0.6448, 0.7492, 0.6015, 0.7914, 0.6005, 0.7931, 0.6418, 0.7494, 0.6439, 0.7914, 0.6005, 0.836, 0.5996, 0.8364, 0.6394, 0.7931, 0.6418, 0.836, 0.5996, 0.8784, 0.5937, 0.8784, 0.6431, 0.8364, 0.6394, 0.8784, 0.5937, 0.9241, 0.5912, 0.9254, 0.6368, 0.8784, 0.6431, 0.07834, 0.5892, 0.1187, 0.5863, 0.1293, 0.6254, 0.08406, 0.632, 0.1727, 0.5786, 0.2074, 0.5767, 0.2166, 0.6167, 0.1702, 0.6249, 0.2611, 0.5701, 0.2971, 0.5699, 0.3049, 0.6078, 0.2567, 0.6155, 0.5245, 0.5605, 0.5654, 0.5595, 0.5669, 0.6025, 0.5197, 0.6063, 0.6577, 0.557, 0.6983, 0.5569, 0.7069, 0.5955, 0.6588, 0.6013, 0.883, 0.5473, 0.9235, 0.5463, 0.9241, 0.5912, 0.8784, 0.5937, 0.0751, 0.5478, 0.122, 0.5411, 0.1187, 0.5863, 0.07834, 0.5892, 0.1628, 0.5386, 0.211, 0.53, 0.2074, 0.5767, 0.1727, 0.5786, 0.2524, 0.5297, 0.3013, 0.5241, 0.2971, 0.5699, 0.2611, 0.5701, 0.5155, 0.5222, 0.5623, 0.5153, 0.5654, 0.5595, 0.5245, 0.5605, 0.6586, 0.5131, 0.7034, 0.5111, 0.6983, 0.5569, 0.6577, 0.557, 0.8737, 0.5087, 0.921, 0.5015, 0.9235, 0.5463, 0.883, 0.5473, 0.07812, 0.5058, 0.1194, 0.4989, 0.122, 0.5411, 0.0751, 0.5478, 0.1194, 0.4989, 0.1636, 0.4899, 0.1628, 0.5386, 0.122, 0.5411, 0.1636, 0.4899, 0.2121, 0.4831, 0.211, 0.53, 0.1628, 0.5386, 0.2121, 0.4831, 0.2534, 0.4823, 0.2524, 0.5297, 0.211, 0.53, 0.2534, 0.4823, 0.3022, 0.4748, 0.3013, 0.5241, 0.2524, 0.5297, 0.3022, 0.4748, 0.3441, 0.4795, 0.3438, 0.5192, 0.3013, 0.5241, 0.3441, 0.4795, 0.3869, 0.4781, 0.3882, 0.5195, 0.3438, 0.5192, 0.3869, 0.4781, 0.43, 0.4772, 0.4314, 0.5187, 0.3882, 0.5195, 0.43, 0.4772, 0.4742, 0.4775, 0.4739, 0.5175, 0.4314, 0.5187, 0.4742, 0.4775, 0.5181, 0.4721, 0.5155, 0.5222, 0.4739, 0.5175, 0.5181, 0.4721, 0.5604, 0.4709, 0.5623, 0.5153, 0.5155, 0.5222, 0.6587, 0.4668, 0.7036, 0.4616, 0.7034, 0.5111, 0.6586, 0.5131, 0.7036, 0.4616, 0.7452, 0.4661, 0.7454, 0.5059, 0.7034, 0.5111, 0.7452, 0.4661, 0.7876, 0.465, 0.7896, 0.5054, 0.7454, 0.5059, 0.7876, 0.465, 0.8315, 0.4646, 0.8319, 0.5042, 0.7896, 0.5054, 0.8315, 0.4646, 0.8752, 0.4586, 0.8737, 0.5087, 0.8319, 0.5042, 0.8752, 0.4586, 0.919, 0.4561, 0.921, 0.5015, 0.8737, 0.5087, 0.1564, 0.4495, 0.2022, 0.4414, 0.2121, 0.4831, 0.1636, 0.4899, 0.2571, 0.4364, 0.299, 0.4343, 0.3022, 0.4748, 0.2534, 0.4823, 0.5158, 0.431, 0.5657, 0.4243, 0.5604, 0.4709, 0.5181, 0.4721, 0.6506, 0.4262, 0.6987, 0.4201, 0.7036, 0.4616, 0.6587, 0.4668, 0.8713, 0.4176, 0.9174, 0.4117, 0.919, 0.4561, 0.8752, 0.4586, 0.0629, 0.4098, 0.1129, 0.4011, 0.1149, 0.4479, 0.07562, 0.4472, 0.1129, 0.4011, 0.1547, 0.3994, 0.1564, 0.4495, 0.1149, 0.4479, 0.1547, 0.3994, 0.2003, 0.3946, 0.2022, 0.4414, 0.1564, 0.4495, 0.2539, 0.3917, 0.3, 0.3846, 0.299, 0.4343, 0.2571, 0.4364, 0.3, 0.3846, 0.342, 0.3883, 0.3424, 0.4282, 0.299, 0.4343, 0.342, 0.3883, 0.3849, 0.3864, 0.3865, 0.428, 0.3424, 0.4282, 0.3849, 0.3864, 0.4283, 0.3853, 0.4298, 0.427, 0.3865, 0.428, 0.4283, 0.3853, 0.4731, 0.3854, 0.4731, 0.4257, 0.4298, 0.427, 0.4731, 0.3854, 0.5182, 0.3796, 0.5158, 0.431, 0.4731, 0.4257, 0.5182, 0.3796, 0.5667, 0.3735, 0.5657, 0.4243, 0.5158, 0.431, 0.5667, 0.3735, 0.6099, 0.3805, 0.6075, 0.4192, 0.5657, 0.4243, 0.6099, 0.3805, 0.6517, 0.3756, 0.6506, 0.4262, 0.6075, 0.4192, 0.6517, 0.3756, 0.7012, 0.3692, 0.6987, 0.4201, 0.6506, 0.4262, 0.7012, 0.3692, 0.7433, 0.3748, 0.7432, 0.4142, 0.6987, 0.4201, 0.7433, 0.3748, 0.7858, 0.3741, 0.7874, 0.4141, 0.7432, 0.4142, 0.7858, 0.3741, 0.8296, 0.3741, 0.8297, 0.4131, 0.7874, 0.4141, 0.8296, 0.3741, 0.8728, 0.3684, 0.8713, 0.4176, 0.8297, 0.4131, 0.8728, 0.3684, 0.9162, 0.3666, 0.9174, 0.4117, 0.8713, 0.4176, 0.05521, 0.3624, 0.1022, 0.3587, 0.1129, 0.4011, 0.0629, 0.4098, 0.1564, 0.3523, 0.1987, 0.3495, 0.2003, 0.3946, 0.1547, 0.3994, 0.251, 0.3468, 0.2953, 0.3431, 0.3, 0.3846, 0.2539, 0.3917, 0.5133, 0.3374, 0.5587, 0.3325, 0.5667, 0.3735, 0.5182, 0.3796, 0.6572, 0.3292, 0.6993, 0.3285, 0.7012, 0.3692, 0.6517, 0.3756, 0.8692, 0.3278, 0.9153, 0.3226, 0.9162, 0.3666, 0.8728, 0.3684, 0.05039, 0.3159, 0.1001, 0.3111, 0.1022, 0.3587, 0.05521, 0.3624, 0.1514, 0.3076, 0.1954, 0.3044, 0.1987, 0.3495, 0.1564, 0.3523, 0.2483, 0.301, 0.2958, 0.2918, 0.2953, 0.3431, 0.251, 0.3468, 0.2958, 0.2918, 0.3386, 0.2954, 0.3394, 0.3362, 0.2953, 0.3431, 0.3386, 0.2954, 0.3818, 0.2932, 0.384, 0.3356, 0.3394, 0.3362, 0.3818, 0.2932, 0.4258, 0.2918, 0.4275, 0.3343, 0.384, 0.3356, 0.4258, 0.2918, 0.4709, 0.292, 0.4709, 0.3329, 0.4275, 0.3343, 0.4709, 0.292, 0.5138, 0.2872, 0.5133, 0.3374, 0.4709, 0.3329, 0.5138, 0.2872, 0.5593, 0.2858, 0.5587, 0.3325, 0.5133, 0.3374, 0.6559, 0.285, 0.7026, 0.2788, 0.6993, 0.3285, 0.6572, 0.3292, 0.7026, 0.2788, 0.7435, 0.2842, 0.7428, 0.3234, 0.6993, 0.3285, 0.7435, 0.2842, 0.7852, 0.2838, 0.7864, 0.3236, 0.7428, 0.3234, 0.7852, 0.2838, 0.8287, 0.284, 0.8282, 0.323, 0.7864, 0.3236, 0.8287, 0.284, 0.8701, 0.2795, 0.8692, 0.3278, 0.8282, 0.323, 0.8701, 0.2795, 0.9149, 0.278, 0.9153, 0.3226, 0.8692, 0.3278, 0.05481, 0.27, 0.09249, 0.2709, 0.1001, 0.3111, 0.05039, 0.3159, 0.1467, 0.2624, 0.1912, 0.2603, 0.1954, 0.3044, 0.1514, 0.3076, 0.245, 0.2547, 0.285, 0.2523, 0.2958, 0.2918, 0.2483, 0.301, 0.5197, 0.2407, 0.5609, 0.2416, 0.5593, 0.2858, 0.5138, 0.2872, 0.6536, 0.2412, 0.6945, 0.2409, 0.7026, 0.2788, 0.6559, 0.285, 0.8754, 0.2349, 0.915, 0.2349, 0.9149, 0.278, 0.8701, 0.2795, 0.2379, 0.1152, 0.2829, 0.11, 0.2864, 0.1526, 0.2358, 0.1593, 0.3742, 0.1069, 0.4227, 0.1018, 0.4256, 0.1436, 0.3773, 0.1497, 0.7405, 0.1071, 0.7849, 0.1054, 0.7906, 0.1429, 0.7431, 0.1461, 0.2401, 0.07187, 0.2797, 0.06223, 0.2829, 0.11, 0.2379, 0.1152, 0.2797, 0.06223, 0.3261, 0.05732, 0.3276, 0.1006, 0.2829, 0.11, 0.3261, 0.05732, 0.3743, 0.05553, 0.3742, 0.1069, 0.3276, 0.1006, 0.3743, 0.05553, 0.4219, 0.05315, 0.4227, 0.1018, 0.3742, 0.1069, 0.4219, 0.05315, 0.4689, 0.05116, 0.4689, 0.09573, 0.4227, 0.1018, 0.4689, 0.05116, 0.5168, 0.05129, 0.5164, 0.09787, 0.4689, 0.09573, 0.5168, 0.05129, 0.5643, 0.05262, 0.5631, 0.1005, 0.5164, 0.09787, 0.5643, 0.05262, 0.6112, 0.05415, 0.6097, 0.1013, 0.5631, 0.1005, 0.6112, 0.05415, 0.6572, 0.05563, 0.6564, 0.1011, 0.6097, 0.1013, 0.6572, 0.05563, 0.7016, 0.05727, 0.6992, 0.1002, 0.6564, 0.1011, 0.7016, 0.05727, 0.7436, 0.06023, 0.7405, 0.1071, 0.6992, 0.1002, 0.7436, 0.06023, 0.7809, 0.06924, 0.7849, 0.1054, 0.7405, 0.1071, 0.1449, 0.2195, 0.1944, 0.2144, 0.1912, 0.2603, 0.1467, 0.2624, 0.2354, 0.212, 0.2874, 0.204, 0.285, 0.2523, 0.245, 0.2547, 0.5118, 0.2011, 0.5609, 0.1968, 0.5609, 0.2416, 0.5197, 0.2407, 0.6529, 0.1989, 0.7004, 0.196, 0.6945, 0.2409, 0.6536, 0.2412, 0.8675, 0.1976, 0.9128, 0.1924, 0.915, 0.2349, 0.8754, 0.2349, 0.1497, 0.1752, 0.1925, 0.1682, 0.1944, 0.2144, 0.1449, 0.2195, 0.1925, 0.1682, 0.2358, 0.1593, 0.2354, 0.212, 0.1944, 0.2144, 0.2358, 0.1593, 0.2864, 0.1526, 0.2874, 0.204, 0.2354, 0.212, 0.2864, 0.1526, 0.332, 0.1579, 0.3324, 0.197, 0.2874, 0.204, 0.332, 0.1579, 0.3773, 0.1497, 0.3787, 0.1949, 0.3324, 0.197, 0.3773, 0.1497, 0.4256, 0.1436, 0.4239, 0.193, 0.3787, 0.1949, 0.4256, 0.1436, 0.4699, 0.1503, 0.4684, 0.1935, 0.4239, 0.193, 0.4699, 0.1503, 0.5137, 0.151, 0.5118, 0.2011, 0.4684, 0.1935, 0.5137, 0.151, 0.5552, 0.1584, 0.5609, 0.1968, 0.5118, 0.2011, 0.6588, 0.1564, 0.6998, 0.1522, 0.7004, 0.196, 0.6529, 0.1989, 0.6998, 0.1522, 0.7431, 0.1461, 0.7416, 0.1891, 0.7004, 0.196, 0.7431, 0.1461, 0.7906, 0.1429, 0.7861, 0.1887, 0.7416, 0.1891, 0.7906, 0.1429, 0.8297, 0.1506, 0.8274, 0.1903, 0.7861, 0.1887, 0.8297, 0.1506, 0.8683, 0.1517, 0.8675, 0.1976, 0.8274, 0.1903, 0.8683, 0.1517, 0.9055, 0.1575, 0.9128, 0.1924, 0.8675, 0.1976, 0.9074, 0.1553, 0.9158, 0.192, 0.9128, 0.1924, 0.9055, 0.1575, 0.1323, 0.7127, 0.1712, 0.707, 0.1744, 0.7092, 0.1327, 0.7161, 0.7399, 0.1437, 0.7385, 0.1093, 0.7405, 0.1071, 0.7431, 0.1461, 0.3043, 0.4725, 0.3441, 0.477, 0.3441, 0.4795, 0.3022, 0.4748, 0.5683, 0.4267, 0.5631, 0.471, 0.5604, 0.4709, 0.5657, 0.4243, 0.09163, 0.7182, 0.1323, 0.7127, 0.1327, 0.7161, 0.09394, 0.7204, 0.788, 0.105, 0.7927, 0.1408, 0.7906, 0.1429, 0.7849, 0.1054, 0.2143, 0.4799, 0.2509, 0.4801, 0.2534, 0.4823, 0.2121, 0.4831, 0.6555, 0.4671, 0.6484, 0.4286, 0.6506, 0.4262, 0.6587, 0.4668, 0.7023, 0.4225, 0.7056, 0.4593, 0.7036, 0.4616, 0.6987, 0.4201, 0.8808, 0.7368, 0.8402, 0.7333, 0.8402, 0.7308, 0.8828, 0.7344, 0.1187, 0.4953, 0.16, 0.4877, 0.1636, 0.4899, 0.1194, 0.4989, 0.8402, 0.7333, 0.7971, 0.7355, 0.797, 0.7327, 0.8402, 0.7308, 0.07547, 0.5036, 0.1187, 0.4953, 0.1194, 0.4989, 0.07812, 0.5058, 0.7971, 0.7355, 0.7523, 0.7368, 0.752, 0.7336, 0.797, 0.7327, 0.7523, 0.7368, 0.7112, 0.7428, 0.7077, 0.7404, 0.752, 0.7336, 0.8717, 0.4562, 0.8692, 0.4199, 0.8713, 0.4176, 0.8752, 0.4586, 0.5276, 0.8769, 0.5242, 0.9216, 0.5215, 0.9195, 0.5251, 0.8769, 0.8717, 0.5112, 0.8318, 0.5066, 0.8319, 0.5042, 0.8737, 0.5087, 0.9203, 0.4116, 0.922, 0.456, 0.919, 0.4561, 0.9174, 0.4117, 0.5742, 0.9163, 0.5689, 0.878, 0.572, 0.8778, 0.5764, 0.9141, 0.657, 0.7475, 0.6193, 0.7458, 0.6168, 0.7435, 0.6593, 0.7443, 0.8318, 0.5066, 0.7897, 0.5082, 0.7896, 0.5054, 0.8319, 0.5042, 0.07378, 0.4499, 0.05967, 0.4106, 0.0629, 0.4098, 0.07562, 0.4472, 0.05222, 0.2677, 0.09479, 0.2676, 0.09249, 0.2709, 0.05481, 0.27, 0.7897, 0.5082, 0.7456, 0.5091, 0.7454, 0.5059, 0.7896, 0.5054, 0.5638, 0.7517, 0.5277, 0.7506, 0.5252, 0.7483, 0.5661, 0.7486, 0.7456, 0.5091, 0.706, 0.5135, 0.7034, 0.5111, 0.7454, 0.5059, 0.8796, 0.682, 0.8764, 0.6455, 0.8784, 0.6431, 0.8831, 0.6844, 0.2033, 0.3945, 0.2054, 0.4409, 0.2022, 0.4414, 0.2003, 0.3946, 0.8286, 0.2809, 0.8676, 0.2771, 0.8701, 0.2795, 0.8287, 0.284, 0.9283, 0.6367, 0.9302, 0.6814, 0.9273, 0.6815, 0.9254, 0.6368, 0.4733, 0.757, 0.433, 0.75, 0.4332, 0.7476, 0.4755, 0.7547, 0.2544, 0.4364, 0.251, 0.3919, 0.2539, 0.3917, 0.2571, 0.4364, 0.7852, 0.281, 0.8286, 0.2809, 0.8287, 0.284, 0.7852, 0.2838, 0.09264, 0.6689, 0.08112, 0.6326, 0.08406, 0.632, 0.0944, 0.6665, 0.433, 0.75, 0.3907, 0.7506, 0.3906, 0.7478, 0.4332, 0.7476, 0.7436, 0.2818, 0.7852, 0.281, 0.7852, 0.2838, 0.7435, 0.2842, 0.3907, 0.7506, 0.3472, 0.7511, 0.3472, 0.7483, 0.3906, 0.7478, 0.7046, 0.2765, 0.7436, 0.2818, 0.7435, 0.2842, 0.7026, 0.2788, 0.3472, 0.7511, 0.3039, 0.7509, 0.304, 0.7481, 0.3472, 0.7483, 0.5135, 0.5246, 0.4738, 0.5199, 0.4739, 0.5175, 0.5155, 0.5222, 0.9444, 0.8618, 0.9439, 0.9094, 0.9409, 0.9074, 0.9418, 0.8619, 0.3039, 0.7509, 0.2601, 0.7505, 0.2599, 0.7473, 0.304, 0.7481, 0.4738, 0.5199, 0.4314, 0.5215, 0.4314, 0.5187, 0.4739, 0.5175, 0.08925, 0.8788, 0.0866, 0.8385, 0.08921, 0.8384, 0.09198, 0.8785, 0.2601, 0.7505, 0.221, 0.7544, 0.2185, 0.752, 0.2599, 0.7473, 0.4314, 0.5215, 0.3883, 0.5223, 0.3882, 0.5195, 0.4314, 0.5187, 0.7439, 0.05786, 0.7831, 0.06717, 0.7809, 0.06924, 0.7436, 0.06023, 0.1306, 0.8373, 0.137, 0.8728, 0.1349, 0.8755, 0.1278, 0.8377, 0.3883, 0.5223, 0.344, 0.5224, 0.3438, 0.5192, 0.3882, 0.5195, 0.7018, 0.05448, 0.7439, 0.05786, 0.7436, 0.06023, 0.7016, 0.05727, 0.1699, 0.8754, 0.1749, 0.8362, 0.1773, 0.8363, 0.172, 0.8776, 0.1688, 0.7598, 0.1351, 0.7588, 0.133, 0.7568, 0.1709, 0.7568, 0.344, 0.5224, 0.304, 0.5265, 0.3013, 0.5241, 0.3438, 0.5192, 0.4708, 0.2887, 0.5112, 0.2847, 0.5138, 0.2872, 0.4709, 0.292, 0.6573, 0.0527, 0.7018, 0.05448, 0.7016, 0.05727, 0.6572, 0.05563, 0.2166, 0.8367, 0.2207, 0.8726, 0.2185, 0.8747, 0.2137, 0.8369, 0.4257, 0.289, 0.4708, 0.2887, 0.4709, 0.292, 0.4258, 0.2918, 0.6113, 0.05115, 0.6573, 0.0527, 0.6572, 0.05563, 0.6112, 0.05415, 0.2503, 0.5329, 0.2136, 0.5322, 0.211, 0.53, 0.2524, 0.5297, 0.3817, 0.2904, 0.4257, 0.289, 0.4258, 0.2918, 0.3818, 0.2932, 0.5644, 0.04957, 0.6113, 0.05115, 0.6112, 0.05415, 0.5643, 0.05262, 0.3386, 0.2929, 0.3817, 0.2904, 0.3818, 0.2932, 0.3386, 0.2954, 0.5169, 0.0482, 0.5644, 0.04957, 0.5643, 0.05262, 0.5168, 0.05129, 0.843, 0.7805, 0.8845, 0.7739, 0.888, 0.7763, 0.8434, 0.7838, 0.1608, 0.5419, 0.1245, 0.5432, 0.122, 0.5411, 0.1628, 0.5386, 0.2978, 0.2893, 0.3386, 0.2929, 0.3386, 0.2954, 0.2958, 0.2918, 0.5695, 0.6026, 0.565, 0.6493, 0.5623, 0.647, 0.5669, 0.6025, 0.4688, 0.04808, 0.5169, 0.0482, 0.5168, 0.05129, 0.4689, 0.05116, 0.7979, 0.7823, 0.843, 0.7805, 0.8434, 0.7838, 0.798, 0.7852, 0.4218, 0.05008, 0.4688, 0.04808, 0.4689, 0.05116, 0.4219, 0.05315, 0.7546, 0.7842, 0.7979, 0.7823, 0.798, 0.7852, 0.7546, 0.7867, 0.6637, 0.6414, 0.6557, 0.6017, 0.6588, 0.6013, 0.6658, 0.639, 0.3742, 0.05242, 0.4218, 0.05008, 0.4219, 0.05315, 0.3743, 0.05553, 0.476, 0.878, 0.4806, 0.8362, 0.4832, 0.8362, 0.4786, 0.8803, 0.7143, 0.7797, 0.7546, 0.7842, 0.7546, 0.7867, 0.7123, 0.7821, 0.3259, 0.05426, 0.3742, 0.05242, 0.3743, 0.05553, 0.3261, 0.05732, 0.5264, 0.8352, 0.5276, 0.8769, 0.5251, 0.8769, 0.5237, 0.8353, 0.9191, 0.3666, 0.9203, 0.4116, 0.9174, 0.4117, 0.9162, 0.3666, 0.2791, 0.05895, 0.3259, 0.05426, 0.3261, 0.05732, 0.2797, 0.06223, 0.5689, 0.878, 0.5691, 0.8344, 0.572, 0.8344, 0.572, 0.8778, 0.2356, 0.1151, 0.2374, 0.06978, 0.2401, 0.07187, 0.2379, 0.1152, 0.05967, 0.4106, 0.05216, 0.3628, 0.05521, 0.3624, 0.0629, 0.4098, 0.2374, 0.06978, 0.2791, 0.05895, 0.2797, 0.06223, 0.2401, 0.07187, 0.6164, 0.8336, 0.6225, 0.8729, 0.6202, 0.8759, 0.6132, 0.8339, 0.1055, 0.3582, 0.1151, 0.3978, 0.1129, 0.4011, 0.1022, 0.3587, 0.659, 0.876, 0.6657, 0.8329, 0.6683, 0.833, 0.6613, 0.8784, 0.1521, 0.3973, 0.1537, 0.3524, 0.1564, 0.3523, 0.1547, 0.3994, 0.713, 0.8354, 0.7128, 0.8729, 0.7105, 0.8752, 0.7097, 0.8329, 0.2017, 0.3494, 0.2033, 0.3945, 0.2003, 0.3946, 0.1987, 0.3495, 0.8671, 0.3301, 0.8281, 0.3254, 0.8282, 0.323, 0.8692, 0.3278, 0.927, 0.5911, 0.9283, 0.6367, 0.9254, 0.6368, 0.9241, 0.5912, 0.251, 0.3919, 0.2481, 0.347, 0.251, 0.3468, 0.2539, 0.3917, 0.8281, 0.3254, 0.7864, 0.3264, 0.7864, 0.3236, 0.8282, 0.323, 0.08112, 0.6326, 0.07561, 0.5894, 0.07834, 0.5892, 0.08406, 0.632, 0.2988, 0.3454, 0.302, 0.3822, 0.3, 0.3846, 0.2953, 0.3431, 0.7864, 0.3264, 0.743, 0.3266, 0.7428, 0.3234, 0.7864, 0.3236, 0.1216, 0.586, 0.1313, 0.6223, 0.1293, 0.6254, 0.1187, 0.5863, 0.743, 0.3266, 0.7026, 0.3309, 0.6993, 0.3285, 0.7428, 0.3234, 0.1676, 0.6227, 0.1698, 0.5789, 0.1727, 0.5786, 0.1702, 0.6249, 0.8913, 0.8672, 0.8866, 0.8297, 0.8886, 0.8272, 0.895, 0.8694, 0.2103, 0.5764, 0.2186, 0.6136, 0.2166, 0.6167, 0.2074, 0.5767, 0.9398, 0.818, 0.9444, 0.8618, 0.9418, 0.8619, 0.9369, 0.8183, 0.2543, 0.6134, 0.2582, 0.5704, 0.2611, 0.5701, 0.2567, 0.6155, 0.0866, 0.8385, 0.08555, 0.798, 0.08811, 0.7979, 0.08921, 0.8384, 0.3, 0.5697, 0.3069, 0.6055, 0.3049, 0.6078, 0.2971, 0.5699, 0.1296, 0.7977, 0.1306, 0.8373, 0.1278, 0.8377, 0.1272, 0.7976, 0.5146, 0.3771, 0.5112, 0.3398, 0.5133, 0.3374, 0.5182, 0.3796, 0.7385, 0.1093, 0.699, 0.1027, 0.6992, 0.1002, 0.7405, 0.1071, 0.1749, 0.8362, 0.1743, 0.7958, 0.1773, 0.7956, 0.1773, 0.8363, 0.5619, 0.3322, 0.5689, 0.3711, 0.5667, 0.3735, 0.5587, 0.3325, 0.5112, 0.3398, 0.4709, 0.3354, 0.4709, 0.3329, 0.5133, 0.3374, 0.699, 0.1027, 0.6565, 0.104, 0.6564, 0.1011, 0.6992, 0.1002, 0.2165, 0.7955, 0.2166, 0.8367, 0.2137, 0.8369, 0.214, 0.7954, 0.7831, 0.06717, 0.788, 0.105, 0.7849, 0.1054, 0.7809, 0.06924, 0.4709, 0.3354, 0.4276, 0.3371, 0.4275, 0.3343, 0.4709, 0.3329, 0.6565, 0.104, 0.6096, 0.1043, 0.6097, 0.1013, 0.6564, 0.1011, 0.6491, 0.3732, 0.6546, 0.3291, 0.6572, 0.3292, 0.6517, 0.3756, 0.4276, 0.3371, 0.3841, 0.3384, 0.384, 0.3356, 0.4275, 0.3343, 0.6096, 0.1043, 0.563, 0.1035, 0.5631, 0.1005, 0.6097, 0.1013, 0.7026, 0.3309, 0.7033, 0.3669, 0.7012, 0.3692, 0.6993, 0.3285, 0.3841, 0.3384, 0.3397, 0.3394, 0.3394, 0.3362, 0.384, 0.3356, 0.517, 0.604, 0.5216, 0.5608, 0.5245, 0.5605, 0.5197, 0.6063, 0.563, 0.1035, 0.5163, 0.1009, 0.5164, 0.09787, 0.5631, 0.1005, 0.8866, 0.8297, 0.8449, 0.8274, 0.8449, 0.8248, 0.8886, 0.8272, 0.3397, 0.3394, 0.2988, 0.3454, 0.2953, 0.3431, 0.3394, 0.3362, 0.5682, 0.5594, 0.5695, 0.6026, 0.5669, 0.6025, 0.5654, 0.5595, 0.5163, 0.1009, 0.4691, 0.09918, 0.4689, 0.09573, 0.5164, 0.09787, 0.8449, 0.8274, 0.8007, 0.8303, 0.8006, 0.8274, 0.8449, 0.8248, 0.4691, 0.09918, 0.4261, 0.1043, 0.4227, 0.1018, 0.4689, 0.09573, 0.8007, 0.8303, 0.755, 0.8312, 0.7548, 0.8279, 0.8006, 0.8274, 0.6557, 0.6017, 0.6549, 0.557, 0.6577, 0.557, 0.6588, 0.6013, 0.4806, 0.8362, 0.4794, 0.7939, 0.4824, 0.7936, 0.4832, 0.8362, 0.755, 0.8312, 0.713, 0.8354, 0.7097, 0.8329, 0.7548, 0.8279, 0.1439, 0.2626, 0.1422, 0.2194, 0.1449, 0.2195, 0.1467, 0.2624, 0.8694, 0.366, 0.8671, 0.3301, 0.8692, 0.3278, 0.8728, 0.3684, 0.7012, 0.5566, 0.709, 0.5931, 0.7069, 0.5955, 0.6983, 0.5569, 0.372, 0.1094, 0.3279, 0.1038, 0.3276, 0.1006, 0.3742, 0.1069, 0.5241, 0.793, 0.5264, 0.8352, 0.5237, 0.8353, 0.5215, 0.793, 0.1969, 0.2165, 0.1938, 0.2602, 0.1912, 0.2603, 0.1944, 0.2144, 0.8357, 0.5963, 0.8758, 0.5913, 0.8784, 0.5937, 0.836, 0.5996, 0.9182, 0.3225, 0.9191, 0.3666, 0.9162, 0.3666, 0.9153, 0.3226, 0.3279, 0.1038, 0.2864, 0.1122, 0.2829, 0.11, 0.3276, 0.1006, 0.5691, 0.8344, 0.5696, 0.7902, 0.5727, 0.7899, 0.572, 0.8344, 0.2418, 0.2552, 0.2332, 0.2153, 0.2354, 0.212, 0.245, 0.2547, 0.7913, 0.5977, 0.8357, 0.5963, 0.836, 0.5996, 0.7914, 0.6005, 0.05216, 0.3628, 0.04761, 0.3159, 0.05039, 0.3159, 0.05521, 0.3624, 0.6151, 0.7895, 0.6164, 0.8336, 0.6132, 0.8339, 0.6124, 0.7895, 0.2903, 0.2064, 0.288, 0.2519, 0.285, 0.2523, 0.2874, 0.204, 0.7493, 0.599, 0.7913, 0.5977, 0.7914, 0.6005, 0.7492, 0.6015, 0.1035, 0.3107, 0.1055, 0.3582, 0.1022, 0.3587, 0.1001, 0.3111, 0.6657, 0.8329, 0.6647, 0.7874, 0.6679, 0.787, 0.6683, 0.833, 0.709, 0.5931, 0.7493, 0.599, 0.7492, 0.6015, 0.7069, 0.5955, 0.1537, 0.3524, 0.1485, 0.3079, 0.1514, 0.3076, 0.1564, 0.3523, 0.8758, 0.5913, 0.8801, 0.5476, 0.883, 0.5473, 0.8784, 0.5937])
me_cube.materials.append(mat_road_mat)
me_cube.use_remesh_preserve_volume = False
me_cube.use_remesh_preserve_attributes = False
me_cube.use_mirror_vertex_groups = False
me_cube.use_paint_bone_selection = False
me_cube.use_paint_mask = True
me_cube.update()

# ---- objects
ob_cube = bpy.data.objects.new('Cube', me_cube)
ob_lamp = bpy.data.objects.new('Lamp', light_lamp)
ob_camera = bpy.data.objects.new('Camera', cam_camera)

# ---- transforms, parenting, visibility, modifiers, constraints
ob_cube.location = (0.0, 0.0, 0.0)
ob_cube.lock_rotations_4d = False
ob_cube.empty_display_type = 'ARROWS'
ob_cube.lineart.crease_threshold = 0.0
ob_lamp.location = (4.076, 1.005, 5.904)
ob_lamp.rotation_euler = (0.6503, 0.05522, 1.866)
ob_lamp.lock_rotations_4d = False
ob_lamp.empty_display_type = 'ARROWS'
ob_lamp.color = (0.0, 0.0, 0.0, 0.0)
ob_lamp.lineart.crease_threshold = 0.0
ob_camera.location = (7.481, -6.508, 5.344)
ob_camera.rotation_euler = (1.109, 0.01082, 0.8149)
ob_camera.lock_rotations_4d = False
ob_camera.empty_display_type = 'ARROWS'
ob_camera.color = (0.0, 0.0, 0.0, 0.0)
ob_camera.display_type = 'WIRE'
ob_camera.lineart.crease_threshold = 0.0

# ---- collection membership
col_collection_1.objects.link(ob_cube)
col_collection_1.objects.link(ob_lamp)
col_collection_1.objects.link(ob_camera)

# ---- scene / render settings (as saved in the file)
scene.camera = ob_camera
scene.frame_start = 1; scene.frame_end = 250; scene.frame_set(1)
scene.render.engine = 'BLENDER_EEVEE_NEXT'
scene.render.resolution_percentage = 50
scene.render.dither_intensity = 0.0
scene.cycles.use_denoising = False
scene.cycles.samples = 10
scene.cycles.sampling_pattern = 'TABULATED_SOBOL'
scene.cycles.light_sampling_threshold = 0.0
scene.cycles.use_adaptive_sampling = False
scene.cycles.use_light_tree = False
scene.cycles.blur_glossy = 0.0
scene.cycles.pixel_filter_type = 'GAUSSIAN'
scene.cycles.sample_clamp_indirect = 0.0
scene.view_settings.view_transform = 'Standard'
bpy.context.view_layer.update()

